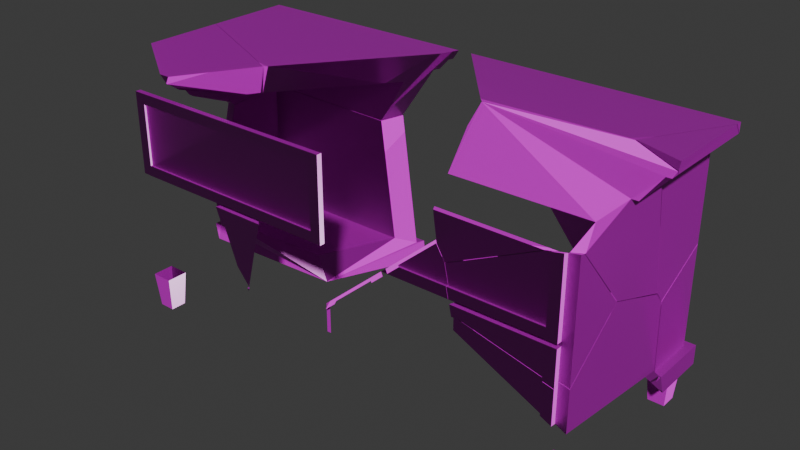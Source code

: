 # Source: kleiner_schrank_kaputt.blend  (saved by Blender 4.3.34; exported with 4.5.12 LTS)
import bpy
from mathutils import Matrix  # noqa: F401  (used for matrix-valued properties, if any)

bpy.ops.wm.read_factory_settings(use_empty=True)
scene = bpy.context.scene
scene.name = 'Scene'

# ---- collections
col_collection = bpy.data.collections.new('Collection'); scene.collection.children.link(col_collection)

# ---- images (referenced by path relative to the original .blend; pixels are not part of the script)
import os
ASSET_DIR = os.environ.get("B2B_ASSET_DIR", "")  # directory of the original .blend (textures are referenced by path, not embedded)
HERE = os.path.dirname(os.path.abspath(__file__))  # packed textures are extracted next to this script under _unpacked/

def load_image(name, relpath, width, height, colorspace="sRGB"):
    """Load a texture the original file referenced (path relative to the .blend, or extracted next to this script)."""
    p = next((c for c in (os.path.join(HERE, relpath), os.path.join(ASSET_DIR, relpath)) if relpath and os.path.exists(c)), "")
    if p:
        img = bpy.data.images.load(p, check_existing=True)
        img.name = name
    else:  # same state as the original file: an image datablock whose file is absent (Cycles renders it pink)
        img = bpy.data.images.new(name, width, height)
        img.source = "FILE"
        img.filepath = "//" + (relpath or name)
    img.colorspace_settings.name = colorspace
    return img
img_wood026_1k_png_displacement_png = load_image('Wood026_1K-PNG_Displacement.png', 'Wood026_1K-PNG_Displacement.png', 1024, 1024, 'Non-Color')
img_wood026_1k_png_color_png = load_image('Wood026_1K-PNG_Color.png', 'Wood026_1K-PNG_Color.png', 1024, 1024, 'sRGB')
img_wood026_1k_png_roughness_png = load_image('Wood026_1K-PNG_Roughness.png', 'Wood026_1K-PNG_Roughness.png', 1024, 1024, 'Non-Color')
img_wood026_1k_png_normalgl_png = load_image('Wood026_1K-PNG_NormalGL.png', 'Wood026_1K-PNG_NormalGL.png', 1024, 1024, 'Non-Color')

# ---- materials (node trees are filled in below, after node groups)
mat_light_wood = bpy.data.materials.new('Light Wood')

# ---- material node trees
mat_light_wood.use_nodes = True; mat_light_wood.node_tree.nodes.clear()
_N = mat_light_wood.node_tree.nodes; _L = mat_light_wood.node_tree.links
n0 = _N.new('ShaderNodeBsdfPrincipled'); n0.name = 'Principled BSDF'; n0.location = (10, 300)
n1 = _N.new('ShaderNodeOutputMaterial'); n1.name = 'Material Output'; n1.location = (300, 300)
n2 = _N.new('ShaderNodeTexImage'); n2.name = 'Image Texture'; n2.location = (88, -600)
n2.label = 'Displacement'
n2.image = img_wood026_1k_png_displacement_png
n3 = _N.new('ShaderNodeDisplacement'); n3.name = 'Displacement'; n3.location = (110, -400)
n3.inputs[2].default_value = 1.0
n4 = _N.new('ShaderNodeTexImage'); n4.name = 'Image Texture.001'; n4.location = (88, -40)
n4.label = 'Base Color'
n4.image = img_wood026_1k_png_color_png
n5 = _N.new('ShaderNodeTexImage'); n5.name = 'Image Texture.002'; n5.location = (88, -320)
n5.label = 'Roughness'
n5.image = img_wood026_1k_png_roughness_png
n6 = _N.new('ShaderNodeTexImage'); n6.name = 'Image Texture.003'; n6.location = (88, -880)
n6.label = 'Normal'
n6.image = img_wood026_1k_png_normalgl_png
n7 = _N.new('ShaderNodeNormalMap'); n7.name = 'Normal Map'; n7.location = (-240, -340)
n8 = _N.new('ShaderNodeMapping'); n8.name = 'Mapping'; n8.location = (230, -40)
n9 = _N.new('NodeReroute'); n9.name = 'Reroute'; n9.location = (38, -596)
n9.width = 16
n9.socket_idname = 'NodeSocketVector'
n10 = _N.new('ShaderNodeTexCoord'); n10.name = 'Texture Coordinate'; n10.location = (30, -40)
n11 = _N.new('NodeFrame'); n11.name = 'Frame'; n11.location = (-1270, 340)
n11.label = 'Mapping'
n11.width = 400
n12 = _N.new('NodeFrame'); n12.name = 'Frame.001'; n12.location = (-628, 540)
n12.label = 'Textures'
n12.width = 358
n2.parent = n12
n4.parent = n12
n5.parent = n12
n6.parent = n12
n8.parent = n11
n9.parent = n12
n10.parent = n11
_L.new(n0.outputs[0], n1.inputs[0])
_L.new(n2.outputs[0], n3.inputs[0])
_L.new(n3.outputs[0], n1.inputs[2])
_L.new(n4.outputs[0], n0.inputs[0])
_L.new(n5.outputs[0], n0.inputs[2])
_L.new(n6.outputs[0], n7.inputs[1])
_L.new(n7.outputs[0], n0.inputs[5])
_L.new(n9.outputs[0], n4.inputs[0])
_L.new(n9.outputs[0], n5.inputs[0])
_L.new(n9.outputs[0], n2.inputs[0])
_L.new(n9.outputs[0], n6.inputs[0])
_L.new(n8.outputs[0], n9.inputs[0])
_L.new(n10.outputs[2], n8.inputs[0])
n1.is_active_output = True

# ---- world
world_world = bpy.data.worlds.new('World'); scene.world = world_world
world_world.use_nodes = True; world_world.node_tree.nodes.clear()
_N = world_world.node_tree.nodes; _L = world_world.node_tree.links
n0 = _N.new('ShaderNodeOutputWorld'); n0.name = 'World Output'; n0.location = (300, 300)
n1 = _N.new('ShaderNodeBackground'); n1.name = 'Background'; n1.location = (10, 300)
n1.inputs[0].default_value = (0.05088, 0.05088, 0.05088, 1.0)
_L.new(n1.outputs[0], n0.inputs[0])
n0.is_active_output = True
world_world.color = (0.05088, 0.05088, 0.05088)
world_world.sun_shadow_jitter_overblur = 0.0

# ---- meshes
me_schrank_cell_017 = bpy.data.meshes.new('Schrank_cell.017')
me_schrank_cell_017.from_pydata([(-0.2407, 0.0, 0.01), (-0.2407, 0.0, -0.01), (0.237, 0.0, 0.01), (0.2444, 0.0, -0.01)], [], [(0, 1, 3, 2)])
me_schrank_cell_017.polygons.foreach_set('material_index', [1])
_uv = me_schrank_cell_017.uv_layers.new(name='UVMap')
_uv.uv.foreach_set('vector', [0.7966, 0.3368, 0.7991, 0.3368, 0.7991, 0.3968, 0.7966, 0.3959])
me_schrank_cell_017.materials.append(mat_light_wood)
me_schrank_cell_017.materials.append(mat_light_wood)
me_schrank_cell_017.update()
me_schrank_cell_003 = bpy.data.meshes.new('Schrank_cell.003')
me_schrank_cell_003.from_pydata([(-0.1153, -0.1407, 0.2495), (-0.02094, 0.09854, 0.1086), (-0.0483, -0.149, 0.1086), (-0.02094, -0.1523, 0.05104), (-0.02094, -0.1604, 0.1086), (0.02775, -0.1875, 0.1573), (0.07867, -0.2155, 0.2047), (0.1033, -0.2278, 0.2196), (0.1033, -0.2257, 0.2047), (0.05775, -0.2001, 0.1573), (0.02775, -0.1583, -0.05136), (-0.1064, -0.1429, 0.2513), (0.1033, -0.2133, 0.2513), (-0.1064, -0.1264, 0.2513), (-0.1766, 0.09854, -0.3069), (0.02775, 0.1631, 0.1573), (-0.02721, 0.09854, 0.1086), (0.1033, 0.261, 0.2094), (0.1033, 0.235, 0.2513), (0.02775, 0.2034, 0.09223), (0.004079, 0.2034, 0.02637), (0.1008, 0.2595, 0.2047), (0.05775, 0.2148, 0.1573), (0.07867, 0.2214, 0.2047), (-0.1467, -0.1075, 0.1086), (0.02775, -0.1149, -0.357), (-0.02094, -0.09203, -0.3734), (-0.02094, -0.08425, -0.3826), (0.02775, -0.1093, -0.3636), (-0.02094, -0.04943, -0.4236), (0.02775, -0.06768, -0.4126), (0.02775, 0.2034, -0.2689), (-0.02094, 0.09854, -0.3452), (-0.1252, 0.2034, -0.3338), (-0.2208, 0.09854, -0.43), (0.1033, 0.2639, 0.2047), (0.02775, -0.1875, 0.1573), (0.05775, -0.2001, 0.1573), (0.07867, -0.2155, 0.2047), (0.1033, -0.2257, 0.2047), (0.1033, -0.2278, 0.2196), (-0.0483, -0.149, 0.1086), (-0.02094, -0.1604, 0.1086), (-0.02094, -0.1523, 0.05104), (0.02775, -0.1583, -0.05136), (0.1033, -0.2133, 0.2513), (-0.1064, -0.1429, 0.2513), (-0.1153, -0.1407, 0.2495), (-0.1064, -0.1264, 0.2513), (0.05775, 0.2148, 0.1573), (0.07867, 0.2214, 0.2047), (0.02775, 0.1631, 0.1573), (0.02775, 0.2034, 0.09223), (0.004079, 0.2034, 0.02637), (-0.1766, 0.09854, -0.3069), (-0.02721, 0.09854, 0.1086), (0.1033, 0.235, 0.2513), (0.1033, 0.261, 0.2094), (0.1008, 0.2595, 0.2047), (-0.1467, -0.1075, 0.1086), (0.02775, -0.1149, -0.357), (-0.02094, -0.09203, -0.3734), (-0.02094, -0.08425, -0.3826), (0.02775, -0.1093, -0.3636), (0.02775, -0.06768, -0.4126), (-0.02094, -0.04943, -0.4236), (-0.02094, 0.09854, -0.3452), (0.02775, 0.2034, -0.2689), (-0.1252, 0.2034, -0.3338), (-0.2208, 0.09854, -0.43), (0.1033, 0.2639, 0.2047)], [], [(37, 38, 39, 40, 47, 41, 42, 43, 44, 36), (45, 46, 47, 40), (49, 51, 52, 53, 54, 55, 59, 47, 48, 56, 57, 58, 50), (41, 47, 59), (60, 44, 43, 61), (61, 62, 63, 60), (64, 63, 62, 65), (68, 69, 54, 53), (57, 70, 58), (67, 33, 20, 19), (5, 10, 25, 28, 30, 67, 19, 15), (66, 1, 16, 14, 34), (1, 4, 2, 24, 16), (29, 27, 26, 3, 4, 1, 66), (9, 5, 15, 22), (9, 22, 23, 6), (8, 6, 23, 21, 35), (8, 35, 17, 18, 12, 7), (11, 12, 18, 13, 0), (32, 69, 68, 31, 64, 65)])
_k = set([(0, 11), (0, 13), (2, 4), (2, 24), (3, 4), (3, 26), (5, 9), (5, 10), (6, 8), (6, 9), (7, 8), (7, 12), (10, 25), (11, 12), (13, 18), (14, 16), (14, 34), (15, 19), (15, 22), (16, 24), (17, 18), (17, 35), (19, 20), (20, 33), (21, 23), (21, 35), (22, 23), (25, 28), (26, 27), (27, 29), (28, 30), (29, 66), (30, 67), (31, 64), (31, 68), (32, 65), (32, 69), (33, 67), (34, 66), (36, 37), (36, 44), (37, 38), (38, 39), (39, 40), (40, 45), (41, 42), (41, 59), (42, 43), (43, 61), (44, 60), (45, 46), (46, 47), (47, 48), (48, 56), (49, 50), (49, 51), (50, 58), (51, 52), (52, 53), (53, 68), (54, 55), (54, 69), (55, 59), (56, 57), (57, 70), (58, 70), (60, 63), (61, 62), (62, 65), (63, 64)])
me_schrank_cell_003.attributes.new('sharp_edge', 'BOOLEAN', 'EDGE').data.foreach_set('value', [ (min(e.vertices), max(e.vertices)) in _k for e in me_schrank_cell_003.edges])
_uv = me_schrank_cell_003.uv_layers.new(name='UVMap')
_uv.uv.foreach_set('vector', [0.6439, 0.5139, 0.7214, 0.6868, 0.813, 0.7848, 0.8129, 0.8129, 0.0, 0.0, 0.2498, 0.0, 0.3515, 0.1088, 0.3518, 0.0, 0.5333, 0.0, 0.5324, 0.3946, 0.6431, 0.4566, 0.9668, 0.0, 1.0, 0.0, 1.0, 0.8129, 0.2515, 0.07186, 0.368, 0.1967, 0.3143, 0.05001, 0.3519, 0.0, 0.7784, 0.0, 0.5413, 0.3155, 1.0, 0.8068, 1.0, 1.0, 0.9667, 0.9667, 0.1522, 0.09439, 0.1176, 0.0, 0.1236, 0.0, 0.2094, 0.09192, 1.0, 0.7502, 1.0, 1.0, 0.8009, 0.8009, 0.7059, 0.0, 1.0, 0.4667, 1.0, 0.6482, 0.5915, 0.0, 0.5915, 0.5915, 1.0, 0.5892, 1.0, 0.7042, 0.7059, 0.7059, 0.7037, 0.0, 0.7042, 0.7042, 0.5892, 0.5892, 0.5888, 0.0, 0.4223, 0.0, 0.8025, 0.0, 1.0, 0.2216, 1.0, 0.6481, 1.0, 0.8824, 0.9778, 0.8692, 1.0, 0.8764, 0.06604, 0.3465, 0.07406, 0.3654, 0.02955, 0.3494, 0.02142, 0.3465, 0.6186, 0.7056, 0.6444, 0.7093, 0.6821, 0.7146, 0.683, 0.7153, 0.689, 0.7205, 0.6712, 0.754, 0.6266, 0.754, 0.6186, 0.749, 0.6879, 0.2888, 0.6317, 0.2888, 0.6317, 0.288, 0.6831, 0.2695, 0.6984, 0.2641, 0.255, 0.6219, 0.223, 0.6219, 0.2244, 0.6185, 0.2298, 0.6065, 0.255, 0.6211, 0.3955, 0.6767, 0.3904, 0.681, 0.3893, 0.682, 0.3368, 0.6894, 0.3297, 0.6904, 0.3297, 0.6584, 0.3858, 0.6584, 0.3985, 0.6317, 0.4001, 0.6279, 0.4435, 0.6279, 0.4499, 0.6317, 0.1916, 0.861, 0.1916, 0.9123, 0.1857, 0.9132, 0.1857, 0.8591, 0.08351, 0.3197, 0.08479, 0.3167, 0.1388, 0.3167, 0.1435, 0.3194, 0.1441, 0.3197, 0.3029, 0.7497, 0.3029, 0.8103, 0.3023, 0.8099, 0.2972, 0.8067, 0.2972, 0.7512, 0.3011, 0.7494, 0.2519, 0.03932, 0.2432, 0.01338, 0.2987, 0.01338, 0.254, 0.03932, 0.2522, 0.04031, 0.5888, 0.2479, 0.8025, 0.8025, 0.4223, 0.4223, 0.7038, 0.0792, 0.7037, 0.7037, 0.5888, 0.5888])
me_schrank_cell_003.materials.append(mat_light_wood)
me_schrank_cell_003.materials.append(mat_light_wood)
me_schrank_cell_003.update()
me_schrank_cell_004 = bpy.data.meshes.new('Schrank_cell.004')
me_schrank_cell_004.from_pydata([(0.1239, -0.03826, -0.02922), (0.1739, -0.01278, -0.07922), (0.1739, -0.03826, -0.07922), (0.1239, -0.02826, -0.02922), (0.1239, -0.03826, -0.1492), (0.1739, -0.01278, -0.09922), (0.1739, -0.03826, -0.09922), (0.1239, -0.02826, -0.1492), (-0.1647, -0.01278, -0.1648), (-0.1886, -0.02826, -0.1712), (0.1239, -0.03826, -0.2539), (0.1239, -0.02826, -0.2461), (0.1739, -0.01278, -0.2459), (0.2226, -0.01278, -0.2576), (0.2226, 0.2375, -0.0613), (0.1739, 0.206, -0.07431), (0.1739, -0.03826, -0.2659), (-0.2821, -0.02901, -0.1492), (-0.2799, -0.01278, -0.137), (0.2226, 0.2729, -0.0334), (0.1739, 0.2552, -0.03561), (-0.2849, -0.03826, -0.1492), (-0.2861, -0.03826, -0.1435), (-0.2821, -0.01278, -0.1267), (-0.3105, -0.03826, -0.02922), (-0.2956, -0.03826, -0.09922), (-0.2998, -0.03826, -0.07922), (-0.288, -0.01278, -0.09922), (-0.2922, -0.01278, -0.07922), (-0.3075, -0.02826, -0.02922), (-0.3186, -0.01278, 0.04456), (-0.3263, -0.02826, 0.05891), (-0.3, -0.01278, 0.05375), (-0.305, -0.02826, 0.06941), (0.04694, -0.02826, 0.2348), (0.106, -0.01278, 0.2446), (0.1739, 0.004991, 0.2558), (0.2226, 0.01775, 0.2638), (0.09851, -0.02826, 0.2588), (0.1475, -0.01278, 0.2638), (0.1739, -0.004432, 0.2666), (0.2226, 0.01097, 0.2716), (0.1239, -0.03826, 0.2675), (0.1739, -0.03826, 0.2779), (0.1239, -0.02826, 0.2641), (0.1739, -0.01278, 0.2694), (0.2226, -0.01278, 0.2796), (0.1239, -0.03826, -0.2539), (0.1239, -0.02826, -0.2461), (-0.1886, -0.02826, -0.1712), (0.1739, -0.03826, -0.2659), (0.2226, -0.01278, -0.2576), (0.2226, 0.2375, -0.0613), (0.1739, -0.01278, -0.2459), (0.1739, -0.01278, -0.2459), (0.1739, -0.01278, -0.2459), (0.1739, 0.206, -0.07431), (-0.1647, -0.01278, -0.1648), (-0.2799, -0.01278, -0.137), (0.2226, 0.2729, -0.0334), (0.1739, 0.2552, -0.03561), (-0.2821, -0.02901, -0.1492), (-0.2849, -0.03826, -0.1492), (-0.2861, -0.03826, -0.1435), (-0.2821, -0.01278, -0.1267), (-0.2956, -0.03826, -0.09922), (-0.288, -0.01278, -0.09922), (-0.3105, -0.03826, -0.02922), (-0.2998, -0.03826, -0.07922), (-0.3075, -0.02826, -0.02922), (-0.3263, -0.02826, 0.05891), (-0.2922, -0.01278, -0.07922), (-0.3186, -0.01278, 0.04456), (-0.3, -0.01278, 0.05375), (-0.305, -0.02826, 0.06941), (0.2226, 0.01775, 0.2638), (0.1739, 0.004991, 0.2558), (0.106, -0.01278, 0.2446), (0.04694, -0.02826, 0.2348), (0.2226, 0.01097, 0.2716), (0.1739, -0.004432, 0.2666), (0.09851, -0.02826, 0.2588), (0.1475, -0.01278, 0.2638), (0.1739, -0.01278, 0.2694), (0.1739, -0.01278, 0.2694), (0.1739, -0.01278, 0.2694), (0.2226, -0.01278, 0.2796), (0.1239, -0.02826, 0.2641), (0.1239, -0.03826, 0.2675), (0.1739, -0.03826, 0.2779)], [], [(48, 49, 57, 54, 50, 47), (51, 53, 56, 52), (58, 57, 49, 61), (52, 56, 60, 59), (63, 64, 58, 61, 62), (66, 64, 63, 65), (67, 69, 70, 72, 71, 68), (72, 70, 74, 73), (77, 73, 74, 78), (37, 36, 80, 79), (81, 82, 77, 78), (86, 79, 80, 83), (85, 82, 81, 87, 88, 89), (46, 13, 14, 19, 75, 41), (84, 55, 13, 46), (40, 76, 20, 15, 55, 84), (1, 28, 30, 32, 35, 39, 45), (43, 2, 1, 45), (0, 3, 29, 24), (28, 1, 2, 26), (21, 4, 10, 16, 6, 25, 22), (29, 3, 44, 38, 34, 33, 31), (3, 0, 42, 44), (8, 18, 23, 27, 5, 12), (12, 5, 6, 16), (6, 5, 27, 25), (60, 36, 37, 59), (11, 7, 17, 9), (17, 7, 4, 21), (10, 4, 7, 11), (27, 5, 1, 28), (0, 24, 26, 2, 43, 42)])
me_schrank_cell_004.polygons.foreach_set('material_index', [0, 0, 0, 0, 0, 0, 0, 0, 0, 0, 0, 0, 0, 0, 0, 0, 1, 1, 1, 1, 1, 1, 1, 1, 1, 1, 0, 1, 1, 1, 1, 1])
_k = set([(8, 12), (8, 18), (9, 11), (9, 17), (10, 11), (10, 16), (12, 16), (13, 14), (13, 55), (14, 19), (15, 20), (15, 55), (17, 21), (18, 23), (19, 75), (20, 76), (21, 22), (22, 25), (23, 27), (24, 26), (24, 29), (25, 27), (26, 28), (28, 30), (29, 31), (30, 32), (31, 33), (32, 35), (33, 34), (34, 38), (35, 39), (36, 60), (36, 80), (37, 59), (37, 79), (38, 44), (39, 45), (40, 76), (40, 84), (41, 46), (41, 75), (42, 43), (42, 44), (43, 45), (46, 84), (47, 48), (47, 50), (48, 49), (49, 61), (50, 54), (51, 52), (51, 53), (52, 59), (53, 56), (54, 57), (56, 60), (57, 58), (58, 64), (61, 62), (62, 63), (63, 65), (64, 66), (65, 66), (67, 68), (67, 69), (68, 71), (69, 70), (70, 74), (71, 72), (72, 73), (73, 77), (74, 78), (77, 82), (78, 81), (79, 86), (80, 83), (81, 87), (82, 85), (83, 86), (85, 89), (87, 88), (88, 89)])
me_schrank_cell_004.attributes.new('sharp_edge', 'BOOLEAN', 'EDGE').data.foreach_set('value', [ (min(e.vertices), max(e.vertices)) in _k for e in me_schrank_cell_004.edges])
_uv = me_schrank_cell_004.uv_layers.new(name='UVMap')
_uv.uv.foreach_set('vector', [0.5484, 0.1975, 1.0, 0.1603, 1.0, 0.1977, 0.5108, 0.238, 0.4538, 0.1811, 0.526, 0.1751, 0.4404, 0.2438, 0.5108, 0.238, 1.0, 0.7271, 1.0, 0.8032, 0.4306, 0.0, 0.1977, 0.1977, 0.1603, 0.1603, 0.3451, 0.0, 0.8032, 0.8032, 0.7271, 0.7271, 1.0, 0.7155, 1.0, 0.7949, 0.4036, 0.0, 0.5174, 0.0, 1.0, 0.5694, 1.0, 0.6549, 0.6717, 0.3163, 0.595, 0.4916, 0.5174, 0.5174, 0.4036, 0.4036, 0.5284, 0.3621, 0.7256, 0.2965, 0.7517, 0.3473, 1.0, 0.2647, 1.0, 0.3568, 0.6513, 0.4729, 0.5848, 0.3433, 0.3568, 0.3568, 0.2647, 0.2647, 1.0, 0.4491, 1.0, 0.5181, 0.6474, 0.0, 0.5181, 0.5181, 0.4491, 0.4491, 0.5611, 0.0, 0.8175, 0.8175, 0.7464, 0.7464, 1.0, 0.6944, 1.0, 0.78, 1.0, 0.5619, 1.0, 0.648, 0.6474, 0.6474, 0.5611, 0.5611, 0.78, 0.6473, 0.78, 0.78, 0.6944, 0.6944, 0.6944, 0.6477, 0.6944, 0.6477, 0.648, 0.648, 0.5619, 0.5619, 0.6065, 0.5617, 0.6064, 0.5058, 0.6943, 0.5054, 0.6294, 0.6389, 0.6958, 0.6389, 0.6715, 0.6699, 0.6681, 0.6743, 0.6313, 0.6427, 0.6304, 0.6419, 0.491, 0.6182, 0.5548, 0.6182, 0.5562, 0.6242, 0.4898, 0.6242, 0.3361, 0.7595, 0.3374, 0.7583, 0.3734, 0.7273, 0.3782, 0.7334, 0.3994, 0.7605, 0.3357, 0.7605, 0.6677, 0.7808, 0.6677, 0.8384, 0.6524, 0.8417, 0.6513, 0.8394, 0.6277, 0.7891, 0.6253, 0.784, 0.6246, 0.7808, 0.9755, 0.9174, 0.9755, 0.9615, 0.9724, 0.9615, 0.9724, 0.9185, 0.1173, 0.8115, 0.1186, 0.8115, 0.1186, 0.8649, 0.1173, 0.8653, 0.8809, 0.881, 0.8809, 0.9386, 0.8778, 0.9386, 0.8778, 0.88, 0.8403, 0.7186, 0.8403, 0.7692, 0.8532, 0.7692, 0.8547, 0.7754, 0.8341, 0.7754, 0.8341, 0.7173, 0.8396, 0.7185, 0.5916, 0.8506, 0.5916, 0.9039, 0.5554, 0.9039, 0.556, 0.9008, 0.559, 0.8944, 0.5794, 0.8509, 0.5807, 0.8482, 0.9783, 0.1773, 0.9771, 0.1773, 0.9771, 0.1406, 0.9783, 0.141, 0.7674, 0.05526, 0.764, 0.06952, 0.7627, 0.06979, 0.7593, 0.07052, 0.7593, 0.01338, 0.7775, 0.01338, 0.2972, 0.9318, 0.2972, 0.9136, 0.3003, 0.9136, 0.3003, 0.9342, 0.8479, 0.8022, 0.851, 0.8022, 0.851, 0.8593, 0.8479, 0.8602, 0.7155, 0.7155, 0.7464, 0.0, 0.8175, 0.0, 0.7949, 0.7949, 0.3417, 0.9113, 0.3297, 0.9113, 0.3297, 0.8614, 0.3324, 0.8727, 0.01461, 0.898, 0.01461, 0.948, 0.01338, 0.948, 0.01338, 0.8974, 0.9771, 0.217, 0.9771, 0.204, 0.9783, 0.204, 0.9783, 0.216, 0.7991, 0.555, 0.7991, 0.6122, 0.7966, 0.6122, 0.7966, 0.5545, 0.8012, 0.7692, 0.8012, 0.7155, 0.8073, 0.7168, 0.8073, 0.7754, 0.7632, 0.7754, 0.7645, 0.7692])
me_schrank_cell_004.materials.append(mat_light_wood)
me_schrank_cell_004.materials.append(mat_light_wood)
me_schrank_cell_004.update()
me_schrank_cell_005 = bpy.data.meshes.new('Schrank_cell.005')
me_schrank_cell_005.from_pydata([(0.0293, 0.1918, 0.2257), (-0.6444, 0.1661, 0.2189), (-0.6065, 0.02429, 0.1715), (-0.001946, 0.2249, 0.08534), (0.1253, 0.2242, -0.3901), (0.174, 0.2166, -0.379), (0.174, 0.2056, -0.3752), (0.1253, 0.2395, -0.3954), (0.1253, 0.03221, -0.3227), (0.174, 0.06715, -0.3266), (-0.5572, 0.04781, 0.08534), (-0.5666, 0.202, 0.08534), (0.09688, 0.1833, 0.08534), (0.1253, 0.1797, 0.02625), (0.1253, 0.1712, 0.08534), (0.174, 0.1436, 0.134), (0.2249, 0.1152, 0.1815), (0.2496, 0.1028, 0.1952), (0.2496, 0.1048, 0.1815), (0.204, 0.1309, 0.134), (0.174, 0.1735, -0.0749), (-0.225, -0.2302, 0.08534), (-0.5037, -0.2325, 0.08534), (0.174, -0.3601, 0.04054), (0.1253, -0.2267, 0.08534), (0.1253, -0.3729, 0.03643), (0.174, -0.08073, 0.134), (0.204, -0.08044, 0.134), (0.2496, 0.06186, 0.1815), (0.2249, 0.06162, 0.1815), (0.1253, -0.123, -0.268), (0.174, -0.1053, -0.2658), (-0.55, -0.06972, 0.08534), (0.1253, -0.1955, -0.1841), (0.174, -0.1575, -0.2054), (-0.5469, -0.1112, 0.08534), (-0.5242, -0.1755, 0.08534), (0.1253, -0.3823, 0.03327), (0.174, -0.3669, 0.03827), (0.174, 0.2166, -0.379), (0.174, 0.2056, -0.3752), (0.1253, 0.2242, -0.3901), (0.1253, 0.2395, -0.3954), (0.174, 0.06715, -0.3266), (0.1253, 0.03221, -0.3227), (-0.5572, 0.04781, 0.08534), (-0.5666, 0.202, 0.08534), (-0.001946, 0.2249, 0.08534), (0.2496, 0.1028, 0.1952), (0.2496, 0.1048, 0.1815), (0.2249, 0.1152, 0.1815), (0.204, 0.1309, 0.134), (0.174, 0.1436, 0.134), (0.174, 0.1735, -0.0749), (0.1253, 0.1797, 0.02625), (0.1253, 0.1712, 0.08534), (0.09688, 0.1833, 0.08534), (-0.225, -0.2302, 0.08534), (-0.5037, -0.2325, 0.08534), (0.1253, -0.2267, 0.08534), (0.1253, -0.3729, 0.03643), (0.2496, 0.06186, 0.1815), (0.2249, 0.06162, 0.1815), (0.174, -0.3601, 0.04054), (0.174, -0.08073, 0.134), (0.204, -0.08044, 0.134), (0.1253, -0.123, -0.268), (0.174, -0.1053, -0.2658), (-0.55, -0.06972, 0.08534), (0.1253, -0.1955, -0.1841), (0.174, -0.1575, -0.2054), (-0.5469, -0.1112, 0.08534), (-0.5242, -0.1755, 0.08534), (0.174, -0.3669, 0.03827), (0.1253, -0.3823, 0.03327)], [], [(40, 41, 42, 39), (43, 44, 41, 40), (46, 45, 1), (49, 50, 51, 52, 53, 54, 55, 56, 0, 48), (56, 47, 0), (54, 53, 39, 42), (1, 0, 47, 46), (61, 48, 0, 1, 2, 58, 57, 59, 60, 63, 64, 65, 62), (44, 43, 67, 66), (68, 1, 45), (69, 66, 67, 70), (68, 71, 2, 1), (72, 2, 71), (58, 2, 72), (73, 63, 60, 74), (74, 69, 70, 73), (9, 6, 5, 20, 15, 26, 23, 38, 34, 31), (32, 10, 11, 3, 12, 14, 24, 21, 22, 36, 35), (4, 8, 30, 33, 37, 25, 24, 14, 13, 7), (15, 19, 27, 26), (27, 19, 16, 29), (16, 18, 28, 29), (17, 28, 18)])
_k = set([(3, 11), (3, 12), (4, 7), (4, 8), (5, 6), (5, 20), (6, 9), (7, 13), (8, 30), (9, 31), (10, 11), (10, 32), (12, 14), (13, 14), (15, 19), (15, 20), (16, 18), (16, 19), (17, 18), (17, 28), (21, 22), (21, 24), (22, 36), (23, 26), (23, 38), (24, 25), (25, 37), (26, 27), (27, 29), (28, 29), (30, 33), (31, 34), (32, 35), (33, 37), (34, 38), (35, 36), (39, 40), (39, 53), (40, 43), (41, 42), (41, 44), (42, 54), (43, 67), (44, 66), (45, 46), (45, 68), (46, 47), (47, 56), (48, 49), (48, 61), (49, 50), (50, 51), (51, 52), (52, 53), (54, 55), (55, 56), (57, 58), (57, 59), (58, 72), (59, 60), (60, 74), (61, 62), (62, 65), (63, 64), (63, 73), (64, 65), (66, 69), (67, 70), (68, 71), (69, 74), (70, 73), (71, 72)])
me_schrank_cell_005.attributes.new('sharp_edge', 'BOOLEAN', 'EDGE').data.foreach_set('value', [ (min(e.vertices), max(e.vertices)) in _k for e in me_schrank_cell_005.edges])
_uv = me_schrank_cell_005.uv_layers.new(name='UVMap')
_uv.uv.foreach_set('vector', [1.0, 0.239, 1.0, 0.3314, 0.5919, 0.0, 0.7057, 0.0, 0.2052, 0.0, 0.2846, 0.0, 0.3314, 0.3314, 0.239, 0.239, 1.0, 0.1863, 0.7365, 0.0, 1.0, 0.0, 0.2099, 0.1838, 0.3077, 0.2751, 0.4815, 0.3529, 0.6006, 0.4641, 1.0, 0.4653, 1.0, 0.6452, 0.887, 0.6449, 1.0, 0.7503, 1.0, 1.0, 0.1837, 0.1837, 0.7503, 0.7503, 1.0, 0.8013, 1.0, 1.0, 0.6452, 0.6452, 0.4653, 0.4653, 0.2943, 0.0, 0.4081, 0.0, 0.0, 0.0, 0.0, 0.0, 0.1987, 0.0, 0.1863, 0.1863, 0.9001, 0.1837, 1.0, 0.1837, 1.0, 1.0, 0.0, 0.0, 0.0, 0.0, 0.4815, 0.0, 0.3979, 0.3979, 0.8454, 0.2478, 0.7488, 0.0, 0.8191, 0.0, 0.4778, 0.4639, 0.5081, 0.3527, 0.8752, 0.275, 1.0, 0.7154, 1.0, 0.7948, 0.2043, 0.0, 0.2837, 0.0, 0.6182, 0.0, 1.0, 0.0, 1.0, 0.2635, 0.3018, 0.0, 0.2837, 0.2837, 0.2043, 0.2043, 0.2173, 0.0, 0.6182, 0.6182, 0.7152, 0.0, 1.0, 0.0, 1.0, 1.0, 1.0, 0.6258, 1.0, 1.0, 0.7152, 0.7152, 1.0, 0.5185, 1.0, 1.0, 0.6258, 0.6258, 0.7826, 0.0, 1.0, 0.1809, 1.0, 0.2512, 0.6981, 0.0, 0.6981, 0.6981, 0.6982, 0.0, 0.7827, 0.0, 0.7826, 0.7826, 0.6755, 0.6959, 0.6815, 0.713, 0.682, 0.7144, 0.6444, 0.7091, 0.6186, 0.7054, 0.6186, 0.6776, 0.6301, 0.643, 0.6304, 0.6422, 0.6605, 0.6681, 0.668, 0.6746, 0.193, 0.5383, 0.2075, 0.5374, 0.2266, 0.5363, 0.2294, 0.6061, 0.2243, 0.6183, 0.2228, 0.6219, 0.1735, 0.6219, 0.1731, 0.5785, 0.1728, 0.544, 0.1799, 0.5415, 0.1878, 0.5387, 0.3884, 0.6841, 0.3801, 0.7079, 0.3734, 0.7271, 0.363, 0.736, 0.3361, 0.7591, 0.3357, 0.758, 0.3297, 0.7399, 0.3297, 0.6907, 0.337, 0.6896, 0.3891, 0.6822, 0.3998, 0.6279, 0.3982, 0.6317, 0.3721, 0.6317, 0.3721, 0.6279, 0.1916, 0.8346, 0.1916, 0.8607, 0.1857, 0.8588, 0.1857, 0.8522, 0.08446, 0.3167, 0.08317, 0.3197, 0.07786, 0.3197, 0.07783, 0.3167, 0.3012, 0.7491, 0.3029, 0.744, 0.3029, 0.7494])
me_schrank_cell_005.materials.append(mat_light_wood)
me_schrank_cell_005.materials.append(mat_light_wood)
me_schrank_cell_005.update()
me_schrank_cell_006 = bpy.data.meshes.new('Schrank_cell.006')
me_schrank_cell_006.from_pydata([(0.197, 0.1564, -0.213), (0.1598, 0.1192, -0.1194), (0.197, 0.1564, -0.1194), (0.1111, 0.01436, -0.07074), (-0.09035, 0.01436, 0.2025), (-0.05653, 0.01436, 0.2169), (0.1055, 0.1192, 0.3414), (0.00483, 0.1192, 0.2986), (0.1111, -0.1321, 0.2103), (0.1598, 0.1192, 0.3645), (0.1598, -0.1503, 0.2213), (0.1111, 0.01436, 0.2881), (0.1111, -0.1312, 0.1877), (0.1598, -0.1497, 0.205), (-0.3113, 0.1192, 0.06183), (-0.2434, 0.01436, 0.08793), (0.1598, -0.1369, -0.1081), (0.1111, -0.1206, -0.07074), (0.07491, -0.1074, -0.07074), (0.197, -0.15, -0.1194), (0.197, -0.1498, -0.1245), (0.1854, -0.1457, -0.1194), (0.1703, -0.1041, -0.213), (0.197, -0.1176, -0.213), (0.197, -0.1218, -0.2014), (-0.243, 0.01436, 0.06294), (-0.3196, 0.1444, -0.213), (-0.306, 0.1192, -0.1194), (-0.3111, 0.1192, 0.04868), (-0.3275, 0.1564, -0.213), (-0.3303, 0.1564, -0.1194), (-0.24, 0.01436, 0.03312), (-0.2929, 0.1306, -0.213), (-0.1655, 0.01436, -0.07074), (0.1598, -0.1328, -0.1194), (-0.09035, 0.01436, 0.2025), (-0.05653, 0.01436, 0.2169), (0.1055, 0.1192, 0.3414), (0.00483, 0.1192, 0.2986), (0.1598, 0.1192, 0.3645), (0.1598, -0.1503, 0.2213), (0.1111, 0.01436, 0.2881), (0.1111, -0.1321, 0.2103), (-0.24, 0.01436, 0.03312), (-0.243, 0.01436, 0.06294), (0.1111, -0.1312, 0.1877), (0.1598, -0.1497, 0.205), (-0.2434, 0.01436, 0.08793), (-0.3113, 0.1192, 0.06183), (0.1598, -0.1369, -0.1081), (0.1111, -0.1206, -0.07074), (0.07491, -0.1074, -0.07074), (0.197, -0.15, -0.1194), (0.1854, -0.1457, -0.1194), (0.197, -0.1498, -0.1245), (0.1703, -0.1041, -0.213), (0.197, -0.1176, -0.213), (0.197, -0.1218, -0.2014), (-0.306, 0.1192, -0.1194), (-0.3303, 0.1564, -0.1194), (-0.3275, 0.1564, -0.213), (-0.3196, 0.1444, -0.213), (-0.3111, 0.1192, 0.04868), (-0.2929, 0.1306, -0.213), (0.1598, -0.1328, -0.1194), (-0.1655, 0.01436, -0.07074)], [], [(35, 36, 37, 38), (40, 39, 37, 36, 41, 42), (42, 45, 46, 40), (49, 46, 45, 50, 51), (53, 54, 52), (55, 56, 57), (59, 60, 61, 43, 44, 62, 58), (48, 62, 44, 47), (43, 61, 63), (54, 53, 64, 49, 51, 65, 43, 63, 55, 57), (30, 2, 0, 29), (24, 23, 0, 2, 19, 20), (26, 29, 0, 23, 22, 32), (47, 35, 38, 48), (28, 14, 7, 6, 9, 1, 27), (34, 1, 9, 10, 13, 16), (4, 15, 25, 31, 33, 3, 11, 5), (8, 11, 3, 17, 12), (17, 3, 33, 18), (21, 19, 2, 30, 27, 1, 34)])
_k = set([(4, 5), (4, 15), (5, 11), (6, 7), (6, 9), (7, 14), (8, 11), (8, 12), (9, 10), (10, 13), (12, 17), (13, 16), (14, 28), (15, 25), (16, 34), (17, 18), (18, 33), (19, 20), (19, 21), (20, 24), (21, 34), (22, 23), (22, 32), (23, 24), (25, 31), (26, 29), (26, 32), (27, 28), (27, 30), (29, 30), (31, 33), (35, 36), (35, 47), (36, 41), (37, 38), (37, 39), (38, 48), (39, 40), (40, 46), (41, 42), (42, 45), (43, 44), (43, 65), (44, 47), (45, 50), (46, 49), (48, 62), (49, 64), (50, 51), (51, 65), (52, 53), (52, 54), (53, 64), (54, 57), (55, 56), (55, 63), (56, 57), (58, 59), (58, 62), (59, 60), (60, 61), (61, 63)])
me_schrank_cell_006.attributes.new('sharp_edge', 'BOOLEAN', 'EDGE').data.foreach_set('value', [ (min(e.vertices), max(e.vertices)) in _k for e in me_schrank_cell_006.edges])
_uv = me_schrank_cell_006.uv_layers.new(name='UVMap')
_uv.uv.foreach_set('vector', [0.8065, 0.0, 1.0, 0.1935, 1.0, 0.5756, 0.4243, 0.0, 0.7038, 0.0, 0.7038, 0.6225, 0.5756, 0.5756, 0.1935, 0.1935, 0.5889, 0.3383, 0.589, 0.0, 1.0, 0.411, 0.664, 0.0, 0.7579, 0.0, 1.0, 0.2962, 0.7584, 0.0, 0.7579, 0.7579, 0.664, 0.664, 0.6644, 0.03859, 0.5946, 0.0, 0.8079, 0.0, 0.8302, 0.0, 0.8302, 0.01236, 0.1833, 0.0, 0.1833, 0.04258, 0.1407, 0.0, 0.612, 0.2772, 0.3894, 0.05482, 0.3855, 0.0, 0.9363, 0.0, 1.0, 0.06366, 1.0, 0.5073, 0.5999, 0.1076, 1.0, 0.5094, 0.5073, 0.5073, 0.06366, 0.06366, 1.0, 0.06783, 0.9363, 0.9363, 0.3855, 0.3855, 1.0, 0.4432, 1.0, 0.1698, 1.0, 0.1921, 0.9793, 0.2167, 1.0, 0.2416, 1.0, 0.4054, 0.8062, 0.6355, 0.9362, 0.9362, 0.4432, 0.4432, 0.8167, 0.0, 0.8593, 0.0, 0.8736, 0.07862, 0.8736, 0.01338, 0.8851, 0.01338, 0.8851, 0.07827, 0.4034, 0.8771, 0.4048, 0.8776, 0.4048, 0.9115, 0.3933, 0.9115, 0.3933, 0.8736, 0.3939, 0.8736, 0.4525, 0.2461, 0.454, 0.2451, 0.454, 0.31, 0.42, 0.31, 0.4217, 0.3067, 0.4507, 0.2494, 0.9322, 0.0, 1.0, 0.1935, 1.0, 0.5757, 0.4906, 0.0, 0.1054, 0.4047, 0.1038, 0.4048, 0.07452, 0.3656, 0.06922, 0.3532, 0.06637, 0.3465, 0.1262, 0.3465, 0.1262, 0.4041, 0.7314, 0.7228, 0.7314, 0.754, 0.6716, 0.754, 0.6893, 0.7207, 0.6913, 0.7207, 0.73, 0.7223, 0.6988, 0.2639, 0.713, 0.2449, 0.7161, 0.245, 0.7197, 0.2453, 0.7326, 0.2546, 0.7326, 0.2888, 0.6882, 0.2888, 0.697, 0.268, 0.3957, 0.6765, 0.3861, 0.6584, 0.4305, 0.6584, 0.4305, 0.6751, 0.3985, 0.6764, 0.704, 0.3368, 0.7207, 0.3368, 0.7207, 0.371, 0.7056, 0.3413, 0.5676, 0.01481, 0.5671, 0.01338, 0.605, 0.01338, 0.605, 0.07862, 0.6004, 0.07561, 0.6004, 0.01798, 0.5692, 0.01798])
me_schrank_cell_006.materials.append(mat_light_wood)
me_schrank_cell_006.materials.append(mat_light_wood)
me_schrank_cell_006.update()
me_schrank_cell_007 = bpy.data.meshes.new('Schrank_cell.007')
me_schrank_cell_007.from_pydata([(-0.4233, 0.2164, 0.05701), (-0.3746, 0.1115, 0.008319), (-0.4533, 0.2464, 0.05701), (-0.4742, 0.2603, 0.1045), (-0.5004, 0.2824, 0.1045), (-0.5004, 0.2824, 0.151), (0.6382, 0.2824, 0.151), (0.3622, 0.1115, -0.1562), (0.3829, 0.1115, -0.1261), (0.6049, 0.1951, 0.151), (0.6266, 0.2519, 0.151), (0.3689, 0.2164, -0.2043), (0.3235, 0.1115, -0.2126), (0.5599, 0.2464, 0.05701), (0.5485, 0.2164, 0.05701), (0.5978, 0.2603, 0.1045), (0.6062, 0.2824, 0.1045), (0.2825, 0.1115, -0.2123), (0.3474, 0.2164, -0.2042), (-0.4233, -0.1725, -0.2224), (-0.3746, -0.1722, -0.2234), (-0.4233, 0.2164, -0.187), (-0.3746, 0.1115, -0.1976), (0.4076, 0.04228, 0.008319), (0.5833, 0.1665, 0.151), (0.1563, -0.3958, 0.151), (0.4599, 0.1115, 0.008319), (-0.3746, -0.1992, -0.1972), (0.1401, -0.417, 0.151), (-0.3746, -0.2005, -0.1776), (-0.4233, -0.1783, -0.2167), (-0.119, -0.3171, 0.008319), (0.06599, -0.4011, 0.008319), (0.07718, -0.4065, 0.151), (0.1251, -0.4283, 0.151), (-0.5004, -0.1415, 0.1045), (-0.5004, -0.1413, 0.151), (-0.4742, -0.1536, 0.1045), (-0.4533, -0.1634, 0.05701), (-0.3746, -0.1997, 0.008319), (-0.4233, -0.1772, 0.05701), (0.07413, -0.3955, 0.008319), (-0.3746, -0.1992, -0.1972), (-0.3746, -0.2005, -0.1776), (-0.4233, -0.1783, -0.2167), (-0.4233, -0.1772, 0.05701), (0.6049, 0.1951, 0.151), (0.6266, 0.2519, 0.151), (0.3622, 0.1115, -0.1562), (0.3829, 0.1115, -0.1261), (0.6382, 0.2824, 0.151), (0.6062, 0.2824, 0.1045), (0.3235, 0.1115, -0.2126), (0.3689, 0.2164, -0.2043), (0.5485, 0.2164, 0.05701), (0.5599, 0.2464, 0.05701), (0.5978, 0.2603, 0.1045), (0.3474, 0.2164, -0.2042), (0.2825, 0.1115, -0.2123), (0.4076, 0.04228, 0.008319), (0.07413, -0.3955, 0.008319), (0.1401, -0.417, 0.151), (0.1251, -0.4283, 0.151), (-0.3746, -0.1722, -0.2234), (-0.3746, 0.1115, -0.1976), (-0.4233, -0.1725, -0.2224), (-0.4233, 0.2164, -0.187), (0.5833, 0.1665, 0.151), (0.1563, -0.3958, 0.151), (0.4599, 0.1115, 0.008319), (-0.119, -0.3171, 0.008319), (0.06599, -0.4011, 0.008319), (0.07718, -0.4065, 0.151), (-0.3746, -0.1997, 0.008319), (-0.5004, -0.1413, 0.151), (-0.5004, -0.1415, 0.1045), (-0.4742, -0.1536, 0.1045), (-0.4533, -0.1634, 0.05701)], [], [(38, 2, 55, 54, 0, 40), (47, 46, 49, 48), (57, 53, 12, 58), (60, 59, 67, 68, 61), (65, 66, 57, 58, 64, 63), (46, 67, 59, 69, 49), (65, 63, 42, 44), (44, 42, 43), (70, 71, 62, 72), (44, 43, 73, 70, 72, 74, 75, 76, 77, 45), (62, 71, 60), (60, 61, 62), (27, 20, 22, 1, 39, 29), (0, 54, 11, 18, 21), (21, 19, 30, 40, 0), (52, 7, 8, 26, 1, 22, 17), (31, 39, 1, 26, 23, 41, 32), (3, 56, 55, 2), (37, 3, 2, 38), (50, 47, 48, 12, 53, 14, 13, 15, 51), (5, 6, 16, 4), (5, 4, 35, 36), (34, 28, 25, 24, 9, 10, 6, 5, 36, 33), (56, 3, 37, 35, 4, 16)])
_k = set([(6, 10), (6, 16), (7, 8), (7, 52), (8, 26), (9, 10), (9, 24), (11, 18), (11, 54), (12, 48), (12, 58), (13, 14), (13, 15), (14, 53), (15, 51), (16, 56), (17, 22), (17, 52), (18, 21), (19, 21), (19, 30), (20, 22), (20, 27), (23, 26), (23, 41), (24, 25), (25, 28), (27, 29), (28, 34), (29, 39), (30, 40), (31, 32), (31, 39), (32, 41), (33, 34), (33, 36), (35, 36), (35, 37), (37, 38), (38, 40), (42, 43), (42, 63), (43, 73), (44, 45), (44, 65), (45, 77), (46, 47), (46, 67), (47, 50), (48, 49), (49, 69), (50, 51), (53, 57), (54, 55), (55, 56), (57, 66), (58, 64), (59, 60), (59, 69), (60, 71), (61, 62), (61, 68), (62, 72), (63, 64), (65, 66), (67, 68), (70, 71), (70, 73), (72, 74), (74, 75), (75, 76), (76, 77)])
me_schrank_cell_007.attributes.new('sharp_edge', 'BOOLEAN', 'EDGE').data.foreach_set('value', [ (min(e.vertices), max(e.vertices)) in _k for e in me_schrank_cell_007.edges])
_uv = me_schrank_cell_007.uv_layers.new(name='UVMap')
_uv.uv.foreach_set('vector', [0.4015, 0.3368, 0.4522, 0.3368, 0.4522, 0.4621, 0.4484, 0.4607, 0.4484, 0.3405, 0.3998, 0.3405, 1.0, 0.8796, 0.1209, 0.0, 0.787, 0.0, 1.0, 0.1406, 1.0, 0.7685, 0.5316, 0.5316, 0.108, 0.108, 1.0, 0.5591, 0.8778, 0.0, 1.0, 0.5565, 1.0, 0.8844, 0.114, 0.114, 0.2261, 0.0, 0.977, 0.0, 0.7705, 0.104, 0.7685, 0.7685, 0.5591, 0.5591, 0.5628, 0.1297, 0.8877, 0.0, 1.0, 0.8791, 0.8844, 0.8844, 0.5565, 0.5565, 0.8362, 0.5436, 1.0, 0.213, 1.0, 0.02297, 1.0, 0.1123, 0.8776, 0.0, 0.975, 0.0, 0.9747, 0.9747, 0.8761, 0.8761, 1.0, 0.8947, 1.0, 0.4552, 0.0875, 0.0, 0.7638, 0.0, 1.0, 0.1178, 0.9785, 0.9785, 0.8947, 0.8947, 0.8222, 0.4556, 0.4552, 0.4552, 0.1178, 0.1178, 0.9473, 0.1187, 0.9654, 0.2286, 0.9277, 0.2286, 0.9162, 0.3407, 0.8731, 0.3407, 0.7638, 0.7638, 0.0875, 0.0875, 1.0, 0.122, 0.1222, 0.0, 0.7739, 0.0, 0.7727, 0.7727, 0.5043, 0.7146, 0.5076, 0.718, 0.5044, 0.7531, 0.4789, 0.7531, 0.4789, 0.7146, 0.5019, 0.7145, 0.01338, 0.6339, 0.01338, 0.5137, 0.04568, 0.5359, 0.04566, 0.5386, 0.04353, 0.6339, 0.1831, 0.6486, 0.1875, 0.6967, 0.1863, 0.6975, 0.1529, 0.6973, 0.1529, 0.6486, 0.6591, 0.09974, 0.6521, 0.1045, 0.6484, 0.1071, 0.6317, 0.1166, 0.6317, 0.01338, 0.6572, 0.01338, 0.659, 0.09467, 0.202, 0.3781, 0.2165, 0.3465, 0.255, 0.3465, 0.255, 0.4497, 0.2465, 0.4432, 0.1923, 0.402, 0.1916, 0.401, 0.9119, 0.6465, 0.9119, 0.5139, 0.9178, 0.5186, 0.9178, 0.6439, 0.1529, 0.8416, 0.1529, 0.7904, 0.1589, 0.7922, 0.1589, 0.8429, 0.1319, 0.006331, 0.8796, 0.8796, 0.1406, 0.1406, 0.108, 0.0, 0.5316, 0.0, 0.683, 0.652, 0.8029, 0.6462, 0.8863, 0.7619, 0.9743, 0.7576, 0.9119, 0.3197, 0.9119, 0.1789, 0.9176, 0.1828, 0.9176, 0.3197, 0.9119, 0.6733, 0.9176, 0.6733, 0.9176, 0.7257, 0.9119, 0.7257, 0.2152, 0.2421, 0.2164, 0.2405, 0.219, 0.2385, 0.2886, 0.1856, 0.2921, 0.183, 0.2992, 0.1803, 0.3029, 0.1789, 0.3029, 0.3197, 0.2505, 0.3197, 0.2177, 0.2483, 0.142, 0.1493, 0.142, 0.01663, 0.09084, 0.01663, 0.09233, 0.01338, 0.1448, 0.01338, 0.1448, 0.1503])
me_schrank_cell_007.materials.append(mat_light_wood)
me_schrank_cell_007.materials.append(mat_light_wood)
me_schrank_cell_007.update()
me_schrank_cell_009 = bpy.data.meshes.new('Schrank_cell.009')
me_schrank_cell_009.from_pydata([(0.1911, -0.3141, 0.08265), (-0.08195, 0.01802, -0.1225), (-0.08195, 0.04805, -0.1353), (-0.1306, 0.07726, -0.159), (-0.1306, 0.1126, -0.1742), (0.05928, -0.1393, -0.02256), (0.05103, -0.1437, -0.02256), (0.179, -0.2994, 0.07361), (-0.2078, -0.03846, 0.07361), (-0.2078, -0.07201, 0.1201), (-0.1606, -0.03605, 0.02614), (-0.1816, -0.05618, 0.07361), (-0.08195, -0.05402, -0.02256), (-0.001107, -0.2115, 0.1201), (-0.1306, -0.05629, 0.02614), (0.1735, -0.2957, 0.07361), (-0.2078, 0.3183, 0.07361), (-0.2078, 0.3184, 0.1201), (-0.1816, 0.3063, 0.07361), (-0.1606, 0.2966, 0.02614), (-0.08195, 0.2604, -0.02256), (-0.1306, 0.2828, 0.02614), (-0.1306, 0.2356, -0.2264), (-0.08195, 0.26, -0.2249), (-0.08195, 0.218, -0.2075), (-0.1306, 0.2823, -0.2458), (0.1859, -0.2957, 0.07361), (0.3266, 0.008356, -0.02256), (0.2968, -0.1691, 0.1201), (0.3568, 0.05926, -0.02256), (0.4162, 0.03239, 0.1201), (0.2084, -0.3177, 0.1201), (0.1914, -0.3177, 0.08749), (0.1565, -0.3177, 0.1201), (-0.08195, 0.01802, -0.1225), (-0.08195, 0.04805, -0.1353), (-0.1306, 0.07726, -0.159), (-0.1306, 0.1126, -0.1742), (0.05928, -0.1393, -0.02256), (0.05103, -0.1437, -0.02256), (0.179, -0.2994, 0.07361), (0.1735, -0.2957, 0.07361), (-0.2078, -0.07201, 0.1201), (-0.001107, -0.2115, 0.1201), (-0.2078, -0.03846, 0.07361), (-0.1816, -0.05618, 0.07361), (-0.1606, -0.03605, 0.02614), (-0.1306, -0.05629, 0.02614), (-0.08195, -0.05402, -0.02256), (-0.2078, 0.3183, 0.07361), (-0.2078, 0.3184, 0.1201), (0.1914, -0.3177, 0.08749), (0.2084, -0.3177, 0.1201), (0.1859, -0.2957, 0.07361), (0.1565, -0.3177, 0.1201), (-0.1606, 0.2966, 0.02614), (-0.1306, 0.2828, 0.02614), (-0.1816, 0.3063, 0.07361), (-0.08195, 0.26, -0.2249), (-0.08195, 0.218, -0.2075), (-0.1306, 0.2356, -0.2264), (-0.1306, 0.2823, -0.2458), (0.3266, 0.008356, -0.02256), (0.2968, -0.1691, 0.1201), (0.4162, 0.03239, 0.1201), (0.3568, 0.05926, -0.02256), (-0.08195, 0.2604, -0.02256)], [], [(35, 34, 36, 37), (38, 41, 39), (40, 0, 43, 42, 44, 45, 46, 47, 36, 34, 48, 39, 41), (58, 61, 56, 55, 57, 49, 50, 64, 65, 66), (59, 60, 61, 58), (35, 37, 60, 59), (41, 38, 62, 0, 40, 53), (63, 0, 62, 65, 64), (52, 51, 0, 63), (54, 43, 0, 51), (23, 20, 12, 1, 2, 24), (4, 3, 14, 21, 25, 22), (20, 29, 27, 5, 6, 12), (14, 10, 19, 21), (10, 11, 18, 19), (11, 8, 16, 18), (7, 15, 26), (8, 9, 17, 16), (32, 31, 33), (33, 31, 28, 30, 17, 9, 13)])
_k = set([(1, 2), (1, 12), (2, 24), (3, 4), (3, 14), (4, 22), (5, 6), (5, 27), (6, 12), (7, 15), (7, 26), (8, 9), (8, 11), (9, 13), (10, 11), (10, 14), (13, 33), (15, 26), (16, 17), (16, 18), (17, 30), (18, 19), (19, 21), (20, 23), (20, 29), (21, 25), (22, 25), (23, 24), (27, 29), (28, 30), (28, 31), (31, 32), (32, 33), (34, 35), (34, 48), (35, 59), (36, 37), (36, 47), (37, 60), (38, 39), (38, 62), (39, 48), (40, 41), (40, 53), (41, 53), (42, 43), (42, 44), (43, 54), (44, 45), (45, 46), (46, 47), (49, 50), (49, 57), (50, 64), (51, 52), (51, 54), (52, 63), (55, 56), (55, 57), (56, 61), (58, 59), (58, 66), (60, 61), (62, 65), (63, 64), (65, 66)])
me_schrank_cell_009.attributes.new('sharp_edge', 'BOOLEAN', 'EDGE').data.foreach_set('value', [ (min(e.vertices), max(e.vertices)) in _k for e in me_schrank_cell_009.edges])
_uv = me_schrank_cell_009.uv_layers.new(name='UVMap')
_uv.uv.foreach_set('vector', [0.3919, 0.0, 1.0, 0.6076, 1.0, 0.716, 0.2835, 0.0, 0.7065, 0.0, 1.0, 0.03517, 1.0, 0.3117, 0.02677, 0.02677, 0.0, 0.0, 0.4278, 0.0, 0.888, 0.09485, 0.888, 0.2043, 0.8295, 0.1922, 0.7829, 0.2943, 0.7161, 0.2805, 0.716, 0.716, 0.6076, 0.6076, 0.6077, 0.3727, 0.3117, 0.3117, 0.03917, 0.02932, 0.8702, 0.0, 0.9684, 0.0, 0.8715, 0.5304, 0.9147, 0.5735, 0.9268, 0.6978, 0.9646, 0.7355, 0.9469, 0.8278, 0.7635, 0.7635, 0.08423, 0.08423, 0.82, 0.3638, 1.0, 0.7102, 1.0, 0.7904, 0.03158, 0.0, 0.1298, 0.0, 1.0, 0.6081, 1.0, 0.7165, 0.7904, 0.7904, 0.7102, 0.7102, 1.0, 0.0321, 1.0, 0.2935, 0.144, 0.0, 1.0, 0.0, 1.0, 0.02521, 0.9804, 0.0185, 1.0, 0.5699, 1.0, 1.0, 0.144, 0.144, 0.08423, 0.0, 0.7635, 0.0, 0.9507, 0.5717, 1.0, 0.9316, 1.0, 1.0, 0.5699, 0.5699, 0.6366, 0.5707, 1.0, 0.5722, 1.0, 1.0, 0.9317, 0.9317, 0.5039, 0.7143, 0.4789, 0.7143, 0.4789, 0.6754, 0.4913, 0.6844, 0.4929, 0.6881, 0.5018, 0.7091, 0.1777, 0.7186, 0.1758, 0.723, 0.1529, 0.7395, 0.1529, 0.6976, 0.1865, 0.6976, 0.1842, 0.7034, 0.2163, 0.3465, 0.1914, 0.4007, 0.1851, 0.397, 0.1668, 0.3639, 0.1663, 0.3629, 0.1774, 0.3465, 0.3576, 0.3405, 0.3601, 0.3368, 0.4012, 0.3368, 0.3995, 0.3405, 0.1589, 0.8843, 0.1529, 0.8867, 0.1529, 0.8419, 0.1589, 0.8431, 0.04574, 0.01663, 0.04793, 0.01338, 0.09206, 0.01338, 0.09057, 0.01663, 0.01564, 0.06124, 0.01611, 0.06055, 0.01611, 0.06208, 0.9176, 0.7701, 0.9119, 0.7743, 0.9119, 0.726, 0.9176, 0.726, 0.3011, 0.3959, 0.2972, 0.398, 0.2972, 0.3915, 0.1715, 0.2746, 0.1715, 0.2682, 0.1899, 0.2573, 0.2148, 0.2425, 0.2502, 0.3197, 0.2019, 0.3197, 0.1847, 0.2941])
me_schrank_cell_009.materials.append(mat_light_wood)
me_schrank_cell_009.materials.append(mat_light_wood)
me_schrank_cell_009.update()
me_schrank_cell_010 = bpy.data.meshes.new('Schrank_cell.010')
me_schrank_cell_010.from_pydata([(-0.3622, 0.254, -0.3202), (-0.3249, 0.2168, -0.2266), (-0.3622, 0.254, -0.2266), (-0.2762, 0.1119, -0.1779), (-0.3622, -0.2632, -0.3202), (-0.3622, -0.2768, -0.2266), (-0.3249, -0.2753, -0.2266), (-0.2762, -0.2803, -0.1779), (-0.2762, -0.294, -0.08381), (-0.3249, -0.2955, -0.08722), (0.3681, -0.2331, -0.3202), (0.3394, -0.2549, -0.1779), (-0.2762, -0.1706, 0.4044), (0.5551, 0.2168, -0.2266), (0.502, 0.1119, -0.1779), (0.443, 0.1119, 0.2595), (0.5716, 0.254, -0.2266), (0.5842, 0.254, -0.3202), (0.4784, 0.2168, 0.3413), (-0.3249, 0.2168, 0.44), (-0.2762, 0.1119, 0.4296), (0.4217, 0.1119, 0.4139), (0.4672, 0.2168, 0.4223), (-0.3249, -0.1661, 0.4059), (-0.2762, -0.1495, 0.4063), (-0.3622, -0.2768, -0.2266), (-0.3249, -0.2753, -0.2266), (-0.3622, -0.2632, -0.3202), (-0.2762, -0.2803, -0.1779), (-0.2762, -0.294, -0.08381), (-0.3249, -0.2955, -0.08722), (0.3681, -0.2331, -0.3202), (0.3394, -0.2549, -0.1779), (-0.2762, -0.1706, 0.4044), (0.5716, 0.254, -0.2266), (0.5842, 0.254, -0.3202), (0.5551, 0.2168, -0.2266), (0.4784, 0.2168, 0.3413), (0.502, 0.1119, -0.1779), (0.443, 0.1119, 0.2595), (-0.3249, -0.1661, 0.4059), (0.4672, 0.2168, 0.4223), (0.4217, 0.1119, 0.4139), (-0.2762, -0.1495, 0.4063), (-0.3249, 0.2168, 0.44), (-0.2762, 0.1119, 0.4296)], [], [(29, 30, 26, 25, 27, 31, 32, 28), (43, 45, 42, 41, 44, 40), (38, 32, 31, 35, 34, 36, 37, 39), (41, 42, 39, 37), (40, 12, 43), (5, 2, 0, 4), (17, 0, 2, 16), (4, 0, 17, 10), (24, 33, 8, 7, 3, 20), (12, 40, 30, 29), (22, 18, 13, 1, 19), (1, 6, 9, 23, 19), (20, 3, 14, 15, 21), (14, 3, 7, 11), (1, 13, 16, 2, 5, 6)])
_k = set([(4, 5), (4, 10), (5, 6), (6, 9), (7, 8), (7, 11), (8, 33), (9, 23), (10, 17), (11, 14), (12, 29), (12, 43), (13, 16), (13, 18), (14, 15), (15, 21), (16, 17), (18, 22), (19, 22), (19, 23), (20, 21), (20, 24), (24, 33), (25, 26), (25, 27), (26, 30), (27, 31), (28, 29), (28, 32), (30, 40), (31, 35), (32, 38), (34, 35), (34, 36), (36, 37), (37, 41), (38, 39), (39, 42), (40, 44), (41, 44), (42, 45), (43, 45)])
me_schrank_cell_010.attributes.new('sharp_edge', 'BOOLEAN', 'EDGE').data.foreach_set('value', [ (min(e.vertices), max(e.vertices)) in _k for e in me_schrank_cell_010.edges])
_uv = me_schrank_cell_010.uv_layers.new(name='UVMap')
_uv.uv.foreach_set('vector', [1.0, 0.7693, 1.0, 0.833, 0.8525, 0.1451, 0.8955, 0.1881, 0.8955, 0.3978, 0.4439, 0.0, 0.7288, 0.0, 0.8141, 0.7939, 0.9154, 0.9154, 0.5618, 0.4311, 0.1105, 0.0, 0.533, 0.0, 0.7699, 0.6652, 0.9803, 0.9803, 0.8122, 0.4493, 0.2712, 0.0, 0.5561, 0.0, 0.8385, 0.709, 0.7424, 0.613, 0.7738, 0.5832, 0.1905, 0.0, 0.3628, 0.0, 0.467, 0.0, 0.8895, 0.0, 0.3628, 0.3628, 0.1905, 0.1905, 1.0, 0.02691, 1.0, 0.1158, 0.9154, 0.0, 0.4316, 0.8529, 0.4316, 0.7873, 0.4431, 0.7873, 0.4431, 0.8512, 0.8851, 0.193, 0.8851, 0.31, 0.8736, 0.31, 0.8736, 0.1945, 0.39, 0.01338, 0.454, 0.01338, 0.454, 0.1305, 0.3937, 0.1037, 0.5075, 0.7207, 0.5077, 0.7181, 0.5681, 0.7029, 0.5797, 0.7045, 0.5797, 0.7531, 0.5046, 0.7531, 0.8842, 0.0, 0.9731, 0.0, 0.833, 0.833, 0.7693, 0.7693, 0.04598, 0.5359, 0.056, 0.5345, 0.1262, 0.525, 0.1262, 0.6339, 0.0438, 0.6339, 0.2658, 0.6486, 0.2658, 0.7095, 0.2485, 0.712, 0.1876, 0.696, 0.1834, 0.6486, 0.6574, 0.01338, 0.7326, 0.01338, 0.7326, 0.1097, 0.6785, 0.1024, 0.6594, 0.09972, 0.7207, 0.5159, 0.7207, 0.6122, 0.6721, 0.6122, 0.6753, 0.536, 0.6004, 0.3054, 0.6004, 0.1966, 0.605, 0.1945, 0.605, 0.31, 0.5393, 0.31, 0.5395, 0.3054])
me_schrank_cell_010.materials.append(mat_light_wood)
me_schrank_cell_010.materials.append(mat_light_wood)
me_schrank_cell_010.update()
me_schrank_cell_011 = bpy.data.meshes.new('Schrank_cell.011')
me_schrank_cell_011.from_pydata([(-0.256, -0.2752, 0.1007), (-0.28, -0.2907, 0.09436), (0.08544, -0.05489, 0.1916), (0.1341, -0.02347, 0.2045), (-0.3676, -0.2752, 0.1275), (-0.3697, -0.2907, 0.1158), (0.1341, 0.01196, 0.2323), (0.08544, -0.005772, 0.23), (-0.3698, -0.2907, 0.063), (-0.3678, -0.2752, 0.06173), (-0.3698, -0.2907, 0.05663), (-0.3678, -0.2752, 0.05381), (0.03544, -0.3007, 0.01068), (0.03544, -0.2907, 0.01853), (0.08544, -0.2752, 0.01865), (0.1341, -0.2752, 0.006936), (0.08544, -0.3007, -0.001346), (-0.1724, -0.2907, -0.03856), (-0.1621, -0.2752, -0.04537), (0.08544, 0.2806, -0.2297), (0.08544, 0.09384, -0.2078), (0.1341, 0.1664, -0.2398), (0.1341, 0.3965, -0.2667), (0.05022, 0.4255, -0.2297), (0.03544, -0.3007, -0.1373), (0.08544, -0.3007, -0.1613), (0.03544, -0.2907, -0.1384), (0.08544, -0.2752, -0.1643), (0.1341, -0.2752, -0.1877), (0.08544, 0.1972, 0.159), (0.08544, 0.3428, 0.1076), (0.1341, 0.3241, 0.1225), (0.1341, 0.1583, 0.181), (0.1341, 0.3349, 0.1185), (0.08544, 0.3578, 0.1021), (0.08544, 0.4127, -0.2297), (0.08544, 0.4112, -0.192), (0.1341, 0.395, -0.2284), (0.08544, 0.401, 0.05214), (0.1341, 0.3828, 0.06316), (0.08544, 0.3657, 0.09309), (0.1341, 0.3406, 0.1121), (0.08544, -0.05489, 0.1916), (0.08544, -0.2752, 0.01865), (0.08544, -0.2752, 0.01865), (0.08544, -0.3007, -0.1613), (0.08544, -0.2752, -0.1643), (0.08544, -0.2752, -0.1643), (-0.28, -0.2907, 0.09436), (-0.3697, -0.2907, 0.1158), (-0.256, -0.2752, 0.1007), (-0.3676, -0.2752, 0.1275), (0.08544, -0.005772, 0.23), (0.1341, -0.02347, 0.2045), (0.1341, 0.01196, 0.2323), (-0.3698, -0.2907, 0.063), (-0.3678, -0.2752, 0.06173), (-0.3698, -0.2907, 0.05663), (-0.3678, -0.2752, 0.05381), (0.1341, -0.2752, 0.006936), (-0.1621, -0.2752, -0.04537), (0.03544, -0.2907, 0.01853), (0.03544, -0.3007, 0.01068), (0.08544, -0.3007, -0.001346), (-0.1724, -0.2907, -0.03856), (0.08544, 0.2806, -0.2297), (0.08544, 0.09384, -0.2078), (0.05022, 0.4255, -0.2297), (0.1341, 0.1664, -0.2398), (0.1341, 0.3965, -0.2667), (0.03544, -0.3007, -0.1373), (0.03544, -0.2907, -0.1384), (0.1341, -0.2752, -0.1877), (0.08544, 0.1972, 0.159), (0.08544, 0.3428, 0.1076), (0.1341, 0.3241, 0.1225), (0.1341, 0.1583, 0.181), (0.1341, 0.3349, 0.1185), (0.08544, 0.3578, 0.1021), (0.1341, 0.395, -0.2284), (0.08544, 0.4127, -0.2297), (0.08544, 0.4112, -0.192), (0.1341, 0.3828, 0.06316), (0.08544, 0.401, 0.05214), (0.1341, 0.3406, 0.1121), (0.08544, 0.3657, 0.09309)], [], [(58, 60, 64, 57), (48, 61, 62, 63, 44, 50), (48, 50, 51, 49), (52, 2, 53, 54), (49, 51, 56, 55), (55, 56, 58, 57), (65, 67, 69, 68, 66), (70, 71, 64, 60, 47, 45), (72, 27, 66, 68), (74, 73, 76, 75), (52, 54, 76, 73), (77, 78, 74, 75), (69, 67, 80, 81, 79), (79, 81, 83, 82), (82, 83, 85, 84), (84, 85, 78, 77), (33, 31, 32, 6, 3, 59, 28, 21, 22, 37, 39, 41), (28, 59, 43, 46), (35, 19, 20, 46, 43, 42, 7, 29, 30, 34, 40, 38, 36), (19, 35, 23), (9, 4, 0, 43, 46, 18, 11), (46, 43, 16, 25), (25, 16, 12, 24), (26, 13, 1, 5, 8, 10, 17), (12, 13, 26, 24), (15, 53, 2, 14)])
me_schrank_cell_011.polygons.foreach_set('material_index', [0, 0, 0, 0, 0, 0, 0, 0, 0, 0, 0, 0, 0, 0, 0, 0, 0, 0, 0, 0, 1, 1, 1, 1, 1, 0])
_k = set([(0, 4), (0, 43), (1, 5), (1, 13), (2, 14), (2, 52), (3, 6), (3, 59), (4, 9), (5, 8), (6, 32), (7, 29), (7, 42), (8, 10), (9, 11), (10, 17), (11, 18), (12, 13), (12, 16), (14, 15), (15, 53), (16, 43), (17, 26), (18, 46), (19, 20), (19, 23), (20, 46), (21, 22), (21, 28), (22, 37), (23, 35), (24, 25), (24, 26), (25, 46), (27, 66), (27, 72), (28, 46), (29, 30), (30, 34), (31, 32), (31, 33), (33, 41), (34, 40), (35, 36), (36, 38), (37, 39), (38, 40), (39, 41), (42, 43), (43, 59), (44, 50), (44, 63), (45, 47), (45, 70), (47, 60), (48, 49), (48, 61), (49, 55), (50, 51), (51, 56), (52, 73), (53, 54), (54, 76), (55, 57), (56, 58), (57, 64), (58, 60), (61, 62), (62, 63), (64, 71), (65, 66), (65, 67), (67, 80), (68, 69), (68, 72), (69, 79), (70, 71), (73, 74), (74, 78), (75, 76), (75, 77), (77, 84), (78, 85), (79, 82), (80, 81), (81, 83), (82, 84), (83, 85)])
me_schrank_cell_011.attributes.new('sharp_edge', 'BOOLEAN', 'EDGE').data.foreach_set('value', [ (min(e.vertices), max(e.vertices)) in _k for e in me_schrank_cell_011.edges])
_uv = me_schrank_cell_011.uv_layers.new(name='UVMap')
_uv.uv.foreach_set('vector', [0.9109, 0.9109, 1.0, 0.844, 1.0, 0.8648, 0.9284, 0.9284, 1.0, 0.8459, 0.6732, 0.4491, 0.651, 0.4491, 0.5509, 0.3491, 0.6077, 0.3491, 1.0, 0.8084, 0.8459, 0.8459, 0.8084, 0.8084, 1.0, 0.5821, 1.0, 0.664, 0.2851, 0.0, 0.2736, 0.2736, 0.1973, 0.1973, 0.2057, 0.0, 0.664, 0.664, 0.5821, 0.5821, 1.0, 0.9051, 1.0, 0.9237, 0.9237, 0.9237, 0.9051, 0.9051, 1.0, 0.9109, 1.0, 0.9284, 0.8037, 0.1447, 0.5964, 0.0, 0.7583, 0.0, 1.0, 0.2508, 1.0, 0.3483, 0.8781, 0.4488, 0.8647, 0.4488, 0.8648, 0.8648, 0.844, 0.844, 0.8439, 0.3487, 0.8781, 0.3487, 0.8438, 0.2513, 0.8439, 0.3487, 0.3483, 0.3483, 0.2508, 0.2508, 0.3314, 0.0, 1.0, 0.6681, 1.0, 0.7606, 0.2388, 0.0, 1.0, 0.7149, 1.0, 0.7943, 0.7606, 0.7606, 0.6681, 0.6681, 0.2933, 0.0, 0.4071, 0.0, 0.3314, 0.3314, 0.2388, 0.2388, 1.0, 0.2417, 1.0, 0.4036, 0.8804, 0.2377, 0.5905, 0.0, 0.7052, 0.0, 0.7052, 0.7052, 0.5905, 0.5905, 0.5901, 0.0, 0.7046, 0.0, 0.2954, 0.0, 0.4099, 0.0, 1.0, 0.59, 1.0, 0.7046, 0.7046, 0.7046, 0.59, 0.59, 1.0, 0.5929, 1.0, 0.7067, 0.6823, 0.7144, 0.6818, 0.7131, 0.6746, 0.6926, 0.6683, 0.6745, 0.6717, 0.6701, 0.6961, 0.6389, 0.7202, 0.6389, 0.7266, 0.6936, 0.73, 0.722, 0.7252, 0.7219, 0.6892, 0.7203, 0.6831, 0.7151, 0.5806, 0.6242, 0.5565, 0.6242, 0.5551, 0.6182, 0.5777, 0.6182, 0.4305, 0.6754, 0.4305, 0.6917, 0.4278, 0.7148, 0.4224, 0.7605, 0.3998, 0.7605, 0.3784, 0.7332, 0.3736, 0.7272, 0.3824, 0.7021, 0.3888, 0.684, 0.3895, 0.6822, 0.3906, 0.6812, 0.3956, 0.6768, 0.4258, 0.6756, 0.6873, 0.3368, 0.7037, 0.3368, 0.7053, 0.3411, 0.7725, 0.06944, 0.7644, 0.06942, 0.7677, 0.05562, 0.7778, 0.01338, 0.8004, 0.01338, 0.7857, 0.044, 0.7735, 0.06944, 0.2972, 0.9547, 0.2972, 0.9321, 0.3003, 0.9346, 0.3003, 0.9543, 0.8748, 0.7754, 0.855, 0.7754, 0.8536, 0.7692, 0.8719, 0.7692, 0.3614, 0.9113, 0.342, 0.9113, 0.3326, 0.8723, 0.3299, 0.8612, 0.3365, 0.8612, 0.3373, 0.8612, 0.349, 0.8856, 0.9771, 0.2173, 0.9783, 0.2163, 0.9783, 0.2357, 0.9771, 0.2356, 0.5102, 0.2517, 1.0, 0.1973, 1.0, 0.2736, 0.6077, 0.3491])
me_schrank_cell_011.materials.append(mat_light_wood)
me_schrank_cell_011.materials.append(mat_light_wood)
me_schrank_cell_011.update()
me_schrank_cell_012 = bpy.data.meshes.new('Schrank_cell.012')
me_schrank_cell_012.from_pydata([(-0.3537, 0.01201, -0.3735), (-0.3737, 0.01201, -0.3735), (0.2378, 0.01201, 0.1973), (0.2345, -0.003472, 0.2044), (0.2069, -0.003472, 0.2506), (0.2001, 0.01201, 0.2604), (0.2468, -0.003472, 0.1837), (0.2546, 0.01201, 0.1692), (0.2631, -0.01347, 0.09416), (0.2738, -0.01347, 0.04416), (0.2857, 0.01201, 0.02416), (0.2814, 0.01201, 0.04416), (0.266, -0.003472, 0.09416), (-0.3537, 0.01201, -0.2188), (-0.3537, -0.01347, -0.2448), (-0.3737, 0.01201, -0.2361), (-0.3037, -0.01347, -0.2015), (-0.3037, -0.003472, -0.1913), (-0.1007, -0.01347, -0.02584), (-0.1125, -0.003472, -0.02584), (-0.04981, 0.01201, 0.04416), (-0.04294, -0.01347, 0.02416), (-0.07292, 0.01201, 0.02416), (0.02618, -0.003472, 0.09416), (-0.01983, -0.01347, 0.04416), (0.03795, -0.01347, 0.09416), (0.2378, 0.01201, 0.1973), (0.2001, 0.01201, 0.2604), (0.2345, -0.003472, 0.2044), (0.2069, -0.003472, 0.2506), (0.2546, 0.01201, 0.1692), (0.2468, -0.003472, 0.1837), (0.2631, -0.01347, 0.09416), (0.266, -0.003472, 0.09416), (0.2738, -0.01347, 0.04416), (0.2814, 0.01201, 0.04416), (-0.04981, 0.01201, 0.04416), (-0.01983, -0.01347, 0.04416), (0.03795, -0.01347, 0.09416), (0.02618, -0.003472, 0.09416)], [], [(27, 29, 28, 26), (30, 26, 28, 31), (32, 34, 35, 30, 31, 33), (27, 36, 37, 38, 39, 29), (19, 18, 21, 22, 13, 14, 16, 17), (2, 7, 11, 20, 5), (8, 12, 23, 25), (20, 11, 9, 24), (24, 9, 8, 25), (12, 6, 3, 4, 23), (22, 10, 11, 20), (0, 1, 15, 13)])
me_schrank_cell_012.polygons.foreach_set('material_index', [0, 0, 0, 0, 0, 1, 1, 1, 1, 1, 1, 1])
_k = set([(2, 5), (2, 7), (3, 4), (3, 6), (4, 23), (5, 20), (6, 12), (7, 11), (8, 9), (8, 12), (9, 11), (20, 24), (23, 25), (24, 25), (26, 27), (26, 30), (27, 36), (28, 29), (28, 31), (29, 39), (30, 35), (31, 33), (32, 33), (32, 34), (34, 35), (36, 37), (37, 38), (38, 39)])
me_schrank_cell_012.attributes.new('sharp_edge', 'BOOLEAN', 'EDGE').data.foreach_set('value', [ (min(e.vertices), max(e.vertices)) in _k for e in me_schrank_cell_012.edges])
_uv = me_schrank_cell_012.uv_layers.new(name='UVMap')
_uv.uv.foreach_set('vector', [0.8803, 0.0, 0.9123, 0.0, 1.0, 0.05235, 1.0, 0.07145, 0.3465, 0.0, 0.07145, 0.07145, 0.05235, 0.05235, 0.2539, 0.0, 0.5446, 0.2366, 0.7217, 0.2581, 0.7894, 0.4003, 0.3465, 0.3465, 0.2539, 0.2539, 0.5711, 0.2924, 1.0, 0.1197, 0.7261, 0.1526, 0.7466, 0.09745, 0.81, 0.08985, 0.8019, 0.1115, 1.0, 0.08771, 0.6499, 0.1297, 0.658, 0.1081, 0.7213, 0.1005, 0.7008, 0.1556, 0.393, 0.1926, 0.3807, 0.1414, 0.4355, 0.1348, 0.4403, 0.1549, 0.6488, 0.844, 0.6523, 0.842, 0.6677, 0.8386, 0.6677, 0.8796, 0.641, 0.8487, 0.1173, 0.8655, 0.1186, 0.8651, 0.1186, 0.8948, 0.1173, 0.8933, 0.8809, 0.8398, 0.8809, 0.8807, 0.8778, 0.8798, 0.8778, 0.8435, 0.8073, 0.6802, 0.8073, 0.7166, 0.8012, 0.7152, 0.8012, 0.6874, 0.5916, 0.8503, 0.5806, 0.8479, 0.578, 0.8464, 0.5723, 0.843, 0.5916, 0.8206, 0.7991, 0.5105, 0.7991, 0.5548, 0.7966, 0.5543, 0.7966, 0.5133, 0.8085, 0.1498, 0.8085, 0.1523, 0.7915, 0.1523, 0.7894, 0.1498])
me_schrank_cell_012.materials.append(mat_light_wood)
me_schrank_cell_012.materials.append(mat_light_wood)
me_schrank_cell_012.update()
me_schrank_cell_013 = bpy.data.meshes.new('Schrank_cell.013')
me_schrank_cell_013.from_pydata([(0.2777, -0.2417, 0.2141), (0.4225, 0.1023, 0.1219), (-0.3963, -0.2666, 0.2084), (0.4525, 0.1323, 0.1219), (0.4734, 0.1462, 0.1694), (0.498, 0.1683, 0.2159), (0.1712, -0.002591, -0.4669), (0.07414, -0.002591, -0.5396), (-0.02028, 0.1023, -0.5854), (0.2665, 0.1023, -0.3708), (-0.05005, 0.1023, -0.6075), (0.01752, -0.002591, -0.5817), (-0.03179, -0.002591, -0.5208), (-0.4041, 0.1023, -0.1703), (-0.5118, -0.002591, 0.07318), (-0.6401, 0.1023, 0.1219), (-0.4143, -0.1175, 0.07318), (-0.6656, 0.1323, 0.1219), (-0.7722, 0.1683, 0.2159), (-0.7346, 0.1683, 0.1694), (-0.7158, 0.1462, 0.1694), (0.2058, -0.002591, -0.371), (0.3687, 0.1023, -0.08759), (-0.509, -0.1418, 0.2159), (-0.405, -0.1284, 0.07318), (-0.4157, -0.251, 0.2159), (-0.3179, -0.2303, 0.07318), (-0.404, -0.2646, 0.2159), (0.321, -0.1681, 0.2159), (0.2463, -0.2083, 0.07318), (0.4225, 0.065, 0.1219), (0.3657, -0.002591, 0.07318), (0.498, 0.1657, 0.1694), (0.498, 0.1369, 0.2159), (0.4225, 0.1023, 0.0618), (0.4525, 0.1167, 0.1219), (0.4734, 0.1233, 0.1694), (0.2279, -0.2091, 0.07318), (0.2527, -0.2421, 0.2159), (0.1712, -0.002591, -0.4669), (0.07414, -0.002591, -0.5396), (-0.02028, 0.1023, -0.5854), (0.2665, 0.1023, -0.3708), (-0.05005, 0.1023, -0.6075), (0.01752, -0.002591, -0.5817), (-0.03179, -0.002591, -0.5208), (-0.4041, 0.1023, -0.1703), (-0.6401, 0.1023, 0.1219), (-0.6656, 0.1323, 0.1219), (-0.5118, -0.002591, 0.07318), (-0.4143, -0.1175, 0.07318), (-0.7722, 0.1683, 0.2159), (-0.7346, 0.1683, 0.1694), (-0.7158, 0.1462, 0.1694), (0.2058, -0.002591, -0.371), (0.3687, 0.1023, -0.08759), (-0.404, -0.2646, 0.2159), (0.2527, -0.2421, 0.2159), (-0.509, -0.1418, 0.2159), (-0.405, -0.1284, 0.07318), (-0.4157, -0.251, 0.2159), (-0.3179, -0.2303, 0.07318), (0.2777, -0.2417, 0.2141), (0.321, -0.1681, 0.2159), (0.498, 0.1657, 0.1694), (0.4734, 0.1233, 0.1694), (0.498, 0.1369, 0.2159), (0.2463, -0.2083, 0.07318), (0.3657, -0.002591, 0.07318), (0.4225, 0.1023, 0.0618), (0.4225, 0.065, 0.1219), (0.4525, 0.1167, 0.1219), (0.2279, -0.2091, 0.07318)], [], [(39, 40, 41, 42), (41, 40, 44, 43), (44, 45, 46, 43), (47, 46, 45, 49, 50, 58, 51, 52, 53, 48), (54, 39, 42, 55), (58, 50, 59), (60, 58, 59, 61, 2), (56, 60, 2), (72, 67, 62), (72, 62, 2, 61), (2, 62, 57, 56), (9, 8, 10, 13, 15, 1, 69, 22), (69, 1, 70), (12, 11, 7, 6, 21, 68, 14), (24, 16, 14, 68, 29, 37, 26), (64, 66, 63, 62, 67, 31, 54, 55, 34, 30, 71, 65), (20, 4, 3, 17), (3, 4, 36, 35), (70, 1, 15, 17, 3, 35), (32, 5, 33), (18, 5, 32, 19), (38, 0, 28, 33, 5, 18, 23, 25, 27), (4, 20, 19, 32, 36)])
_k = set([(0, 28), (0, 38), (6, 7), (6, 21), (7, 11), (8, 9), (8, 10), (9, 22), (10, 13), (11, 12), (12, 14), (13, 15), (14, 16), (15, 17), (16, 24), (17, 20), (18, 19), (18, 23), (19, 20), (21, 68), (22, 69), (23, 25), (24, 26), (25, 27), (26, 37), (27, 38), (28, 33), (29, 37), (29, 68), (30, 34), (30, 71), (31, 54), (31, 67), (32, 33), (32, 36), (34, 55), (35, 36), (35, 70), (39, 40), (39, 54), (40, 44), (41, 42), (41, 43), (42, 55), (43, 46), (44, 45), (45, 49), (46, 47), (47, 48), (48, 53), (49, 50), (50, 59), (51, 52), (51, 58), (52, 53), (56, 57), (56, 60), (57, 62), (58, 60), (59, 61), (61, 72), (62, 63), (63, 66), (64, 65), (64, 66), (65, 71), (67, 72), (69, 70)])
me_schrank_cell_013.attributes.new('sharp_edge', 'BOOLEAN', 'EDGE').data.foreach_set('value', [ (min(e.vertices), max(e.vertices)) in _k for e in me_schrank_cell_013.edges])
_uv = me_schrank_cell_013.uv_layers.new(name='UVMap')
_uv.uv.foreach_set('vector', [0.8047, 0.0, 1.0, 0.1953, 1.0, 0.5768, 0.4233, 0.0, 0.5768, 0.5768, 0.1953, 0.1953, 1.0, 0.07127, 1.0, 0.5116, 0.07127, 0.07127, 0.07129, 0.0, 0.5117, 0.0, 0.5116, 0.5116, 0.865, 0.6346, 0.5117, 0.5117, 0.07129, 0.07129, 0.7895, 0.3211, 0.7714, 0.0, 0.9405, 0.0, 0.9891, 0.8587, 0.9329, 0.8391, 0.9294, 0.7775, 0.8698, 0.7184, 0.8043, 0.0, 1.0, 0.1953, 1.0, 0.5767, 0.4219, 0.0, 1.0, 0.05945, 1.0, 0.2286, 0.7521, 0.0, 1.0, 0.1299, 0.9355, 0.9355, 0.7521, 0.7521, 0.8123, 0.0, 1.0, 0.0, 0.192, 0.0, 0.1299, 0.1299, 0.0, 0.0, 0.1941, 0.0, 0.199, 0.199, 0.0, 0.0, 0.1941, 0.1941, 0.0, 0.0, 1.0, 0.0, 1.0, 0.1877, 1.0, 1.0, 0.0, 0.0, 0.03447, 0.0, 1.0, 0.8687, 0.07427, 0.3658, 0.1008, 0.4012, 0.1035, 0.4049, 0.04948, 0.4487, 0.01338, 0.4779, 0.01338, 0.3465, 0.0208, 0.3465, 0.03926, 0.3531, 0.626, 0.754, 0.6186, 0.754, 0.6186, 0.7494, 0.7052, 0.2386, 0.7127, 0.2447, 0.7075, 0.2517, 0.6985, 0.2637, 0.6867, 0.268, 0.6317, 0.2878, 0.6317, 0.1792, 0.2395, 0.5255, 0.2408, 0.5244, 0.255, 0.5123, 0.255, 0.6209, 0.2296, 0.6061, 0.2295, 0.6038, 0.2268, 0.5363, 0.935, 0.8584, 0.8301, 0.8198, 0.1602, 0.1602, 0.0, 0.0, 0.199, 0.0, 0.6509, 0.4449, 0.8043, 0.8043, 0.4219, 0.4219, 0.8913, 0.6659, 0.756, 0.6161, 0.8695, 0.728, 0.8417, 0.7666, 0.9119, 0.4936, 0.9119, 0.3465, 0.9178, 0.3491, 0.9178, 0.4874, 0.1916, 0.9146, 0.1857, 0.9164, 0.1857, 0.9135, 0.1916, 0.9127, 0.4438, 0.6279, 0.4484, 0.6279, 0.4484, 0.4965, 0.4522, 0.4933, 0.4522, 0.6317, 0.4502, 0.6317, 0.3029, 0.811, 0.2972, 0.811, 0.2972, 0.8071, 0.9119, 0.1705, 0.9119, 0.01338, 0.9176, 0.01338, 0.9176, 0.1659, 0.2522, 0.04372, 0.2523, 0.04052, 0.2613, 0.03527, 0.299, 0.01338, 0.3029, 0.01338, 0.3029, 0.1705, 0.2646, 0.138, 0.2511, 0.1264, 0.2494, 0.1248, 0.142, 0.3167, 0.142, 0.1695, 0.1448, 0.1672, 0.1445, 0.3197, 0.1392, 0.3167])
me_schrank_cell_013.materials.append(mat_light_wood)
me_schrank_cell_013.materials.append(mat_light_wood)
me_schrank_cell_013.update()
me_schrank_cell_014 = bpy.data.meshes.new('Schrank_cell.014')
me_schrank_cell_014.from_pydata([(-0.03892, -0.03892, -0.08578), (-0.05224, -0.05224, 0.08578), (-0.03892, 0.03892, -0.08578), (-0.05224, 0.05224, 0.08578), (0.03892, -0.03892, -0.08578), (0.05224, -0.05224, 0.08578), (0.03892, 0.03892, -0.08578), (0.05224, 0.05224, 0.08578)], [], [(0, 1, 3, 2), (2, 3, 7, 6), (6, 7, 5, 4), (4, 5, 1, 0), (2, 6, 4, 0)])
_uv = me_schrank_cell_014.uv_layers.new(name='UVMap')
_uv.uv.foreach_set('vector', [0.22, 0.9749, 0.2184, 0.9537, 0.2313, 0.9537, 0.2297, 0.9749, 0.5565, 0.952, 0.5548, 0.9307, 0.5677, 0.9307, 0.5661, 0.952, 0.3949, 0.9596, 0.3933, 0.9383, 0.4062, 0.9383, 0.4045, 0.9596, 0.9742, 0.6155, 0.9726, 0.5943, 0.9855, 0.5943, 0.9839, 0.6155, 0.2677, 0.9537, 0.2677, 0.9633, 0.2581, 0.9633, 0.2581, 0.9537])
me_schrank_cell_014.materials.append(mat_light_wood)
me_schrank_cell_014.materials.append(mat_light_wood)
me_schrank_cell_014.update()
me_schrank_cell_015 = bpy.data.meshes.new('Schrank_cell.015')
me_schrank_cell_015.from_pydata([(-0.5378, -0.0104, 0.06329), (-0.5378, -0.0104, 0.361), (-0.5878, 0.01508, 0.01329), (-0.5878, 0.01508, 0.411), (0.4653, -0.0104, 0.06329), (0.4653, -0.0104, 0.361), (0.5153, 0.01508, 0.01329), (0.5153, 0.01508, 0.411), (-0.5878, -0.0104, 0.01329), (-0.5878, -0.0104, 0.411), (0.5153, -0.0104, 0.411), (0.5153, -0.0104, 0.01329), (-0.5378, -0.0004042, 0.06329), (-0.5378, -0.0004042, 0.361), (0.4653, -0.0004042, 0.361), (0.4653, -0.0004042, 0.06329), (0.08713, 0.01508, -0.1752), (0.09455, -0.0004042, -0.2173), (0.1359, -0.0004042, -0.05671), (0.1305, 0.01508, -0.006708), (0.1356, 0.01508, 0.01329), (0.1605, -0.0104, -0.006708), (0.1477, -0.0104, -0.05671), (0.0758, -0.0004042, -0.2896), (0.06549, 0.01508, -0.2587), (0.05807, -0.0104, -0.3544), (0.06773, -0.0104, -0.366), (-0.002478, 0.01508, -0.2722), (0.04661, 0.01508, -0.331), (-0.006985, -0.0004042, -0.2726), (0.05944, -0.0004042, -0.3523), (0.07076, -0.0104, -0.3544), (-0.09014, -0.0104, -0.05671), (-0.1347, -0.0104, 0.06329), (-0.1087, -0.0104, -0.006708), (-0.1161, -0.0104, 0.01329), (-0.1084, 0.01508, 0.01329), (-0.101, 0.01508, -0.006708), (-0.08713, -0.0004042, -0.05671), (0.1605, -0.0104, -0.006708), (0.1477, -0.0104, -0.05671), (0.1359, -0.0004042, -0.05671), (0.09455, -0.0004042, -0.2173), (0.08713, 0.01508, -0.1752), (0.1305, 0.01508, -0.006708), (0.06549, 0.01508, -0.2587), (0.0758, -0.0004042, -0.2896), (-0.002478, 0.01508, -0.2722), (0.04661, 0.01508, -0.331), (-0.006985, -0.0004042, -0.2726), (0.05944, -0.0004042, -0.3523), (0.05944, -0.0004042, -0.3523), (0.05944, -0.0004042, -0.3523), (0.05807, -0.0104, -0.3544), (0.06773, -0.0104, -0.366), (0.07076, -0.0104, -0.3544), (-0.09014, -0.0104, -0.05671), (-0.1087, -0.0104, -0.006708), (-0.101, 0.01508, -0.006708), (-0.08713, -0.0004042, -0.05671)], [], [(40, 41, 42, 43, 44, 39), (43, 42, 46, 45), (48, 50, 49, 47), (51, 54, 53), (46, 50, 48, 45), (55, 54, 51), (12, 15, 14, 13), (8, 9, 3, 2), (11, 4, 33, 35), (4, 15, 12, 0, 33), (6, 7, 10, 11), (13, 14, 5, 1), (20, 36, 2, 3, 7, 6), (36, 20, 6, 11, 35, 8, 2), (7, 3, 9, 10), (57, 58, 47, 49, 59, 56), (1, 5, 4, 11, 10, 9, 8, 35, 33, 0), (1, 0, 12, 13), (4, 5, 14, 15), (37, 19, 16, 24, 28, 27), (30, 25, 31), (21, 19, 37, 34), (26, 31, 25), (22, 21, 34, 32), (52, 23, 17, 18, 38, 29), (38, 18, 22, 32), (19, 20, 36, 37)])
me_schrank_cell_015.polygons.foreach_set('material_index', [0, 0, 0, 0, 0, 0, 1, 1, 1, 1, 1, 1, 1, 1, 1, 0, 1, 1, 1, 1, 1, 1, 1, 1, 1, 1, 1])
_k = set([(16, 19), (16, 24), (17, 18), (17, 23), (18, 22), (19, 21), (21, 22), (23, 52), (24, 28), (25, 26), (25, 30), (26, 31), (27, 28), (27, 37), (29, 38), (29, 52), (30, 31), (32, 34), (32, 38), (34, 37), (39, 40), (39, 44), (40, 41), (41, 42), (42, 46), (43, 44), (43, 45), (45, 48), (46, 50), (47, 48), (47, 58), (49, 50), (49, 59), (51, 53), (51, 55), (53, 54), (54, 55), (56, 57), (56, 59), (57, 58)])
me_schrank_cell_015.attributes.new('sharp_edge', 'BOOLEAN', 'EDGE').data.foreach_set('value', [ (min(e.vertices), max(e.vertices)) in _k for e in me_schrank_cell_015.edges])
_uv = me_schrank_cell_015.uv_layers.new(name='UVMap')
_uv.uv.foreach_set('vector', [0.396, 0.1716, 0.396, 0.1467, 0.2492, 0.0, 0.2876, 0.0, 0.4417, 0.154, 0.4417, 0.2172, 0.2876, 0.2876, 0.2492, 0.2492, 0.2292, 0.0, 0.2645, 0.0, 1.0, 0.2745, 1.0, 0.3715, 0.6284, 0.0, 0.7254, 0.0, 1.0, 0.3813, 1.0, 0.4342, 0.946, 0.3802, 1.0, 0.7708, 0.3715, 0.3715, 0.2745, 0.2745, 1.0, 0.7355, 0.5503, 0.5079, 0.4342, 0.4342, 0.3813, 0.3813, 0.1261, 0.6607, 0.1261, 0.7848, 0.08933, 0.7848, 0.08933, 0.6607, 0.8258, 0.5492, 0.8258, 0.5, 0.829, 0.5, 0.829, 0.5492, 0.06257, 0.7971, 0.05638, 0.7909, 0.05638, 0.7167, 0.06257, 0.719, 0.08933, 0.8115, 0.09056, 0.8115, 0.09056, 0.9356, 0.08933, 0.9356, 0.08933, 0.8857, 0.8557, 0.5492, 0.8557, 0.5, 0.8589, 0.5, 0.8589, 0.5492, 0.9456, 0.8365, 0.9456, 0.9606, 0.9444, 0.9606, 0.9444, 0.8365, 0.5281, 0.8268, 0.5281, 0.857, 0.5281, 0.9163, 0.4789, 0.9163, 0.4789, 0.7798, 0.5281, 0.7798, 0.2216, 0.8497, 0.2216, 0.8799, 0.2216, 0.9269, 0.2184, 0.9269, 0.2184, 0.8488, 0.2184, 0.7904, 0.2216, 0.7904, 0.2515, 0.7904, 0.2515, 0.9269, 0.2483, 0.9269, 0.2483, 0.7904, 0.3705, 0.1844, 0.3812, 0.2489, 0.2746, 0.0, 0.3716, 0.0, 0.3129, 0.218, 0.3087, 0.1926, 0.01956, 0.6669, 0.01956, 0.7909, 0.05638, 0.7909, 0.06257, 0.7971, 0.01338, 0.7971, 0.01338, 0.6607, 0.06257, 0.6607, 0.06257, 0.719, 0.05638, 0.7167, 0.05638, 0.6669, 0.9783, 0.01338, 0.9783, 0.05017, 0.9771, 0.05017, 0.9771, 0.01338, 0.5186, 0.9798, 0.5186, 0.943, 0.5198, 0.943, 0.5198, 0.9798, 0.7593, 0.2286, 0.7593, 0.1999, 0.7802, 0.2053, 0.7905, 0.208, 0.7994, 0.2103, 0.7922, 0.2164, 0.04241, 0.8739, 0.04137, 0.8743, 0.04137, 0.8727, 0.7881, 0.846, 0.7912, 0.8498, 0.7912, 0.8784, 0.7881, 0.8793, 0.8703, 0.4179, 0.8688, 0.4183, 0.8688, 0.4167, 0.832, 0.4278, 0.8258, 0.4294, 0.8258, 0.3961, 0.832, 0.3984, 0.731, 0.8546, 0.7233, 0.8567, 0.7143, 0.859, 0.6945, 0.8641, 0.6945, 0.8365, 0.7212, 0.8464, 0.9131, 0.8872, 0.9131, 0.9148, 0.9119, 0.9162, 0.9119, 0.8868, 0.7991, 0.4257, 0.7966, 0.4263, 0.7966, 0.3961, 0.7991, 0.397])
me_schrank_cell_015.materials.append(mat_light_wood)
me_schrank_cell_015.materials.append(mat_light_wood)
me_schrank_cell_015.update()
me_schrank_cell_016 = bpy.data.meshes.new('Schrank_cell.016')
me_schrank_cell_016.from_pydata([(-0.03892, -0.03892, -0.08578), (-0.03892, 0.03892, -0.08578), (-0.05224, -0.05224, 0.08578), (0.03892, -0.03892, -0.08578), (0.03892, 0.03892, -0.08578), (0.05224, -0.05224, 0.08578), (0.05224, 0.05224, 0.08578), (-0.05224, 0.05224, 0.08578)], [], [(1, 4, 3, 0), (0, 2, 7, 1), (3, 5, 2, 0), (4, 6, 5, 3), (1, 7, 6, 4)])
_uv = me_schrank_cell_016.uv_layers.new(name='UVMap')
_uv.uv.foreach_set('vector', [0.8438, 0.9654, 0.8438, 0.975, 0.8342, 0.975, 0.8342, 0.9654, 0.6202, 0.9652, 0.6186, 0.944, 0.6315, 0.944, 0.6299, 0.9652, 0.9742, 0.5675, 0.9726, 0.5463, 0.9855, 0.5463, 0.9839, 0.5675, 0.3313, 0.9594, 0.3297, 0.9381, 0.3426, 0.9381, 0.341, 0.9594, 0.8672, 0.5972, 0.8655, 0.5759, 0.8784, 0.5759, 0.8768, 0.5972])
me_schrank_cell_016.materials.append(mat_light_wood)
me_schrank_cell_016.materials.append(mat_light_wood)
me_schrank_cell_016.update()
me_schrank_cell_018 = bpy.data.meshes.new('Schrank_cell.018')
me_schrank_cell_018.from_pydata([(-0.1824, -0.00774, 0.07845), (-0.1886, 0.00774, 0.08365), (0.2396, -0.00774, 0.0771), (-0.1772, -0.00774, 0.03694), (-0.1634, -0.00774, -0.0545), (-0.1836, 0.00774, 0.04362), (-0.172, 0.00774, -0.0417), (-0.1175, 0.00774, -0.133), (-0.04498, 0.00774, -0.09934), (-0.1251, -0.00774, -0.1186), (-0.04246, -0.00774, -0.08023), (0.103, -0.00774, -0.0123), (0.1228, 0.00774, -0.02097), (0.2923, -0.00774, 0.07688), (0.3412, 0.00774, 0.08191), (0.2985, 0.00774, 0.08208), (-0.1824, -0.00774, 0.07845), (0.2396, -0.00774, 0.0771), (-0.1772, -0.00774, 0.03694), (-0.1634, -0.00774, -0.0545), (-0.172, 0.00774, -0.0417), (-0.1836, 0.00774, 0.04362), (-0.1886, 0.00774, 0.08365), (-0.1175, 0.00774, -0.133), (-0.04498, 0.00774, -0.09934), (-0.1251, -0.00774, -0.1186), (-0.04246, -0.00774, -0.08023), (0.103, -0.00774, -0.0123), (0.2923, -0.00774, 0.07688), (0.2985, 0.00774, 0.08208), (0.3412, 0.00774, 0.08191), (0.1228, 0.00774, -0.02097)], [], [(16, 17, 15, 22), (16, 22, 21, 18), (9, 26, 27, 28, 2, 0, 3, 19), (18, 21, 20, 4), (1, 29, 14, 12, 24, 23, 6, 5), (25, 4, 20, 7), (8, 10, 25, 7), (11, 10, 8, 31), (31, 30, 13, 11), (15, 17, 13, 30)])
me_schrank_cell_018.polygons.foreach_set('material_index', [0, 0, 1, 0, 1, 0, 0, 0, 0, 0])
_k = set([(0, 2), (0, 3), (1, 5), (1, 29), (2, 28), (3, 19), (4, 18), (4, 25), (5, 6), (6, 23), (7, 8), (7, 20), (8, 31), (9, 19), (9, 26), (10, 11), (10, 25), (11, 13), (12, 14), (12, 24), (13, 17), (14, 29), (15, 22), (15, 30), (16, 17), (16, 18), (20, 21), (21, 22), (23, 24), (26, 27), (27, 28), (30, 31)])
me_schrank_cell_018.attributes.new('sharp_edge', 'BOOLEAN', 'EDGE').data.foreach_set('value', [ (min(e.vertices), max(e.vertices)) in _k for e in me_schrank_cell_018.edges])
_uv = me_schrank_cell_018.uv_layers.new(name='UVMap')
_uv.uv.foreach_set('vector', [0.8119, 0.0, 0.5515, 0.0, 0.6366, 0.0, 0.7829, 0.0, 1.0, 0.1881, 1.0, 0.2171, 0.2177, 0.2177, 0.1887, 0.1887, 0.5803, 0.8481, 0.5756, 0.8583, 0.5672, 0.8763, 0.5561, 0.8997, 0.5561, 0.8932, 0.5559, 0.841, 0.5611, 0.8416, 0.5724, 0.8434, 1.0, 0.1887, 1.0, 0.2177, 0.1225, 0.1225, 0.08999, 0.08999, 0.6252, 0.8506, 0.6254, 0.7904, 0.6255, 0.7851, 0.6382, 0.8121, 0.6479, 0.8329, 0.652, 0.8418, 0.6407, 0.8486, 0.6302, 0.85, 0.2537, 0.2537, 0.06933, 0.0, 0.09439, 0.0, 0.3455, 0.3455, 0.5127, 0.5127, 0.4445, 0.4445, 1.0, 0.2537, 1.0, 0.3455, 0.776, 0.0, 1.0, 0.4445, 1.0, 0.5127, 0.7416, 0.0, 0.2584, 0.0, 0.6375, 0.6375, 0.5526, 0.5526, 0.224, 0.0, 1.0, 0.3634, 1.0, 0.4485, 0.5526, 0.0, 0.6375, 0.0])
me_schrank_cell_018.materials.append(mat_light_wood)
me_schrank_cell_018.materials.append(mat_light_wood)
me_schrank_cell_018.update()
me_schrank_cell_019 = bpy.data.meshes.new('Schrank_cell.019')
me_schrank_cell_019.from_pydata([(-0.03892, -0.03892, -0.08578), (-0.03892, 0.03892, -0.08578), (-0.05224, -0.05224, 0.08578), (0.03892, -0.03892, -0.08578), (0.03892, 0.03892, -0.08578), (0.05224, -0.05224, 0.08578), (0.05224, 0.05224, 0.08578), (-0.05224, 0.05224, 0.08578)], [], [(1, 4, 3, 0), (0, 2, 7, 1), (3, 5, 2, 0), (4, 6, 5, 3), (1, 7, 6, 4)])
_uv = me_schrank_cell_019.uv_layers.new(name='UVMap')
_uv.uv.foreach_set('vector', [0.8075, 0.9654, 0.8075, 0.975, 0.7978, 0.975, 0.7978, 0.9654, 0.09097, 0.9836, 0.08933, 0.9624, 0.1022, 0.9624, 0.1006, 0.9836, 0.7598, 0.9866, 0.7582, 0.9654, 0.7711, 0.9654, 0.7694, 0.9866, 0.4346, 0.9596, 0.4329, 0.9383, 0.4459, 0.9383, 0.4442, 0.9596, 0.6961, 0.9529, 0.6945, 0.9316, 0.7074, 0.9316, 0.7058, 0.9529])
me_schrank_cell_019.materials.append(mat_light_wood)
me_schrank_cell_019.materials.append(mat_light_wood)
me_schrank_cell_019.update()
me_schrank_cell_020 = bpy.data.meshes.new('Schrank_cell.020')
me_schrank_cell_020.from_pydata([(-0.03892, -0.03892, -0.08578), (-0.03892, 0.03892, -0.08578), (-0.05224, -0.05224, 0.08578), (0.03892, -0.03892, -0.08578), (0.03892, 0.03892, -0.08578), (0.05224, -0.05224, 0.08578), (0.05224, 0.05224, 0.08578), (-0.05224, 0.05224, 0.08578)], [], [(1, 4, 3, 0), (0, 2, 7, 1), (3, 5, 2, 0), (4, 6, 5, 3), (1, 7, 6, 4)])
_uv = me_schrank_cell_020.uv_layers.new(name='UVMap')
_uv.uv.foreach_set('vector', [0.8802, 0.975, 0.8706, 0.975, 0.8706, 0.9654, 0.8802, 0.9654, 0.4806, 0.9643, 0.4789, 0.943, 0.4918, 0.943, 0.4902, 0.9643, 0.9742, 0.5195, 0.9726, 0.4983, 0.9855, 0.4983, 0.9839, 0.5195, 0.1546, 0.9644, 0.1529, 0.9431, 0.1659, 0.9431, 0.1642, 0.9644, 0.8275, 0.5972, 0.8258, 0.5759, 0.8388, 0.5759, 0.8371, 0.5972])
me_schrank_cell_020.materials.append(mat_light_wood)
me_schrank_cell_020.materials.append(mat_light_wood)
me_schrank_cell_020.update()
me_schrank_cell_021 = bpy.data.meshes.new('Schrank_cell.021')
me_schrank_cell_021.from_pydata([(0.003596, -0.02828, 0.0), (-0.007192, 0.0161, 0.0), (0.003596, 0.01218, 0.0)], [], [(0, 2, 1)])
_uv = me_schrank_cell_021.uv_layers.new(name='UVMap')
_uv.uv.foreach_set('vector', [0.5618, 0.01338, 0.5668, 0.01338, 0.5673, 0.01471])
me_schrank_cell_021.materials.append(mat_light_wood)
me_schrank_cell_021.materials.append(mat_light_wood)
me_schrank_cell_021.update()

# ---- objects
ob_schrank_cell = bpy.data.objects.new('Schrank_cell', me_schrank_cell_017)
ob_schrank_cell_004 = bpy.data.objects.new('Schrank_cell.004', me_schrank_cell_003)
ob_schrank_cell_005 = bpy.data.objects.new('Schrank_cell.005', me_schrank_cell_004)
ob_schrank_cell_006 = bpy.data.objects.new('Schrank_cell.006', me_schrank_cell_005)
ob_schrank_cell_007 = bpy.data.objects.new('Schrank_cell.007', me_schrank_cell_006)
ob_schrank_cell_008 = bpy.data.objects.new('Schrank_cell.008', me_schrank_cell_007)
ob_schrank_cell_010 = bpy.data.objects.new('Schrank_cell.010', me_schrank_cell_009)
ob_schrank_cell_011 = bpy.data.objects.new('Schrank_cell.011', me_schrank_cell_010)
ob_schrank_cell_012 = bpy.data.objects.new('Schrank_cell.012', me_schrank_cell_011)
ob_schrank_cell_013 = bpy.data.objects.new('Schrank_cell.013', me_schrank_cell_012)
ob_schrank_cell_014 = bpy.data.objects.new('Schrank_cell.014', me_schrank_cell_013)
ob_schrank_cell_015 = bpy.data.objects.new('Schrank_cell.015', me_schrank_cell_014)
ob_schrank_cell_016 = bpy.data.objects.new('Schrank_cell.016', me_schrank_cell_015)
ob_schrank_cell_001 = bpy.data.objects.new('Schrank_cell.001', me_schrank_cell_016)
ob_schrank_cell_017 = bpy.data.objects.new('Schrank_cell.017', me_schrank_cell_018)
ob_schrank_cell_018 = bpy.data.objects.new('Schrank_cell.018', me_schrank_cell_019)
ob_schrank_cell_019 = bpy.data.objects.new('Schrank_cell.019', me_schrank_cell_020)
ob_schrank_cell_020 = bpy.data.objects.new('Schrank_cell.020', me_schrank_cell_021)

# ---- transforms, parenting, visibility, modifiers, constraints
ob_schrank_cell.location = (-1.034, -0.465, 0.7215)
ob_schrank_cell_004.location = (0.9718, 0.2616, 1.021)
ob_schrank_cell_005.location = (0.777, -0.4522, 0.8107)
ob_schrank_cell_006.location = (0.8256, -0.07169, 1.044)
ob_schrank_cell_007.location = (0.8398, 0.3458, 0.3845)
ob_schrank_cell_008.location = (-0.9006, 0.2487, 1.121)
ob_schrank_cell_010.location = (-1.193, -0.2133, 1.152)
ob_schrank_cell_011.location = (-0.9989, 0.2482, 0.4917)
ob_schrank_cell_012.location = (0.8654, -0.1898, 0.5435)
ob_schrank_cell_013.location = (0.2016, -0.477, 0.6873)
ob_schrank_cell_014.location = (0.5771, 0.3628, 1.056)
ob_schrank_cell_015.location = (0.9473, -0.4128, 0.08578)
ob_schrank_cell_016.location = (-0.6874, -0.4801, 0.7182)
ob_schrank_cell_001.location = (-1.272, -0.4128, 0.08578)
ob_schrank_cell_017.location = (0.5747, -0.4728, 0.9916)
ob_schrank_cell_018.location = (0.9473, 0.4128, 0.08578)
ob_schrank_cell_019.location = (-1.272, 0.4128, 0.08578)
ob_schrank_cell_020.location = (1.033, 0.1814, 0.2651)

# ---- collection membership
col_collection.objects.link(ob_schrank_cell)
col_collection.objects.link(ob_schrank_cell_004)
col_collection.objects.link(ob_schrank_cell_005)
col_collection.objects.link(ob_schrank_cell_006)
col_collection.objects.link(ob_schrank_cell_007)
col_collection.objects.link(ob_schrank_cell_008)
col_collection.objects.link(ob_schrank_cell_010)
col_collection.objects.link(ob_schrank_cell_011)
col_collection.objects.link(ob_schrank_cell_012)
col_collection.objects.link(ob_schrank_cell_013)
col_collection.objects.link(ob_schrank_cell_014)
col_collection.objects.link(ob_schrank_cell_015)
col_collection.objects.link(ob_schrank_cell_016)
col_collection.objects.link(ob_schrank_cell_001)
col_collection.objects.link(ob_schrank_cell_017)
col_collection.objects.link(ob_schrank_cell_018)
col_collection.objects.link(ob_schrank_cell_019)
col_collection.objects.link(ob_schrank_cell_020)

# ---- scene / render settings (as saved in the file)
scene.frame_start = 1; scene.frame_end = 250; scene.frame_set(1)
scene.render.engine = 'BLENDER_EEVEE_NEXT'
bpy.context.view_layer.update()

# ---- added for rendering (the .blend has no active camera and no usable light): camera, sun
cam_auto = bpy.data.cameras.new('AutoCamera')
cam_auto.lens = 50.0
cam_auto.sensor_width = 36.0
cam_auto.clip_end = 1000.0
ob_auto_camera = bpy.data.objects.new('AutoCamera', cam_auto)
scene.collection.objects.link(ob_auto_camera)
ob_auto_camera.location = (2.59368, -3.30798, 2.84124)
ob_auto_camera.rotation_euler = (1.09748, -7.21219e-08, 0.694738)
scene.camera = ob_auto_camera
light_auto_sun = bpy.data.lights.new('AutoSun', 'SUN')
light_auto_sun.energy = 3.0
light_auto_sun.angle = 0.0523599
ob_auto_sun = bpy.data.objects.new('AutoSun', light_auto_sun)
scene.collection.objects.link(ob_auto_sun)
ob_auto_sun.rotation_euler = (0.872665, 0.174533, 0.523599)
bpy.context.view_layer.update()
